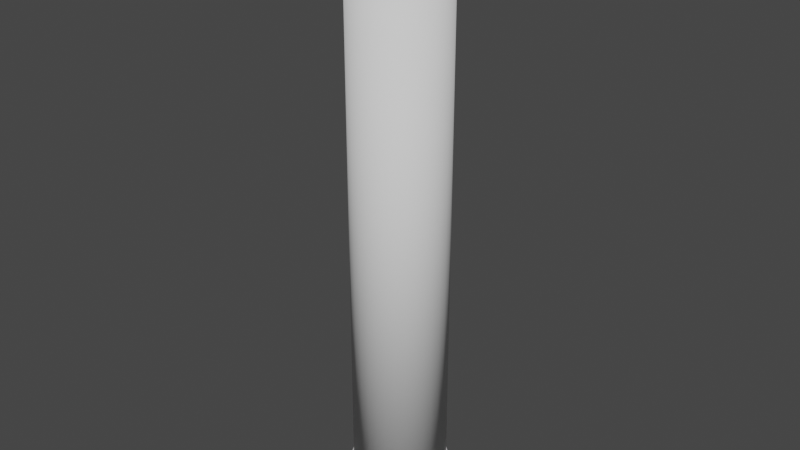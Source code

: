 # Source: Glow_Stick.blend  (saved by Blender 2.92.15; exported with 4.5.12 LTS)
import bpy
from mathutils import Matrix  # noqa: F401  (used for matrix-valued properties, if any)

bpy.ops.wm.read_factory_settings(use_empty=True)
scene = bpy.context.scene
scene.name = 'Scene'

# ---- collections
col_collection = bpy.data.collections.new('Collection'); scene.collection.children.link(col_collection)

# ---- world
world_world = bpy.data.worlds.new('World'); scene.world = world_world
world_world.use_nodes = True; world_world.node_tree.nodes.clear()
_N = world_world.node_tree.nodes; _L = world_world.node_tree.links
n0 = _N.new('ShaderNodeOutputWorld'); n0.name = 'World Output'; n0.location = (300, 300)
n1 = _N.new('ShaderNodeBackground'); n1.name = 'Background'; n1.location = (10, 300)
n1.inputs[0].default_value = (0.05088, 0.05088, 0.05088, 1.0)
_L.new(n1.outputs[0], n0.inputs[0])
n0.is_active_output = True
world_world.color = (0.05088, 0.05088, 0.05088)
world_world.use_sun_shadow = False
world_world.sun_shadow_jitter_overblur = 0.0

# ---- meshes
me_cylinder = bpy.data.meshes.new('Cylinder')
me_cylinder.from_pydata([(0.0, 1.0, -1.0), (0.0, 1.0, 10.28), (0.1951, 0.9808, -1.0), (0.1951, 0.9808, 10.28), (0.3827, 0.9239, -1.0), (0.3827, 0.9239, 10.28), (0.5556, 0.8315, -1.0), (0.5556, 0.8315, 10.28), (0.7071, 0.7071, -1.0), (0.7071, 0.7071, 10.28), (0.8315, 0.5556, -1.0), (0.8315, 0.5556, 10.28), (0.9239, 0.3827, -1.0), (0.9239, 0.3827, 10.28), (0.9808, 0.1951, -1.0), (0.9808, 0.1951, 10.28), (1.0, 7.55e-08, -1.0), (1.0, 7.55e-08, 10.28), (0.9808, -0.1951, -1.0), (0.9808, -0.1951, 10.28), (0.9239, -0.3827, -1.0), (0.9239, -0.3827, 10.28), (0.8315, -0.5556, -1.0), (0.8315, -0.5556, 10.28), (0.7071, -0.7071, -1.0), (0.7071, -0.7071, 10.28), (0.5556, -0.8315, -1.0), (0.5556, -0.8315, 10.28), (0.3827, -0.9239, -1.0), (0.3827, -0.9239, 10.28), (0.1951, -0.9808, -1.0), (0.1951, -0.9808, 10.28), (-3.258e-07, -1.0, -1.0), (-3.258e-07, -1.0, 10.28), (-0.1951, -0.9808, -1.0), (-0.1951, -0.9808, 10.28), (-0.3827, -0.9239, -1.0), (-0.3827, -0.9239, 10.28), (-0.5556, -0.8315, -1.0), (-0.5556, -0.8315, 10.28), (-0.7071, -0.7071, -1.0), (-0.7071, -0.7071, 10.28), (-0.8315, -0.5556, -1.0), (-0.8315, -0.5556, 10.28), (-0.9239, -0.3827, -1.0), (-0.9239, -0.3827, 10.28), (-0.9808, -0.1951, -1.0), (-0.9808, -0.1951, 10.28), (-1.0, 9.656e-07, -1.0), (-1.0, 9.656e-07, 10.28), (-0.9808, 0.1951, -1.0), (-0.9808, 0.1951, 10.28), (-0.9239, 0.3827, -1.0), (-0.9239, 0.3827, 10.28), (-0.8315, 0.5556, -1.0), (-0.8315, 0.5556, 10.28), (-0.7071, 0.7071, -1.0), (-0.7071, 0.7071, 10.28), (-0.5556, 0.8315, -1.0), (-0.5556, 0.8315, 10.28), (-0.3827, 0.9239, -1.0), (-0.3827, 0.9239, 10.28), (-0.1951, 0.9808, -1.0), (-0.1951, 0.9808, 10.28)], [], [(0, 1, 3, 2), (2, 3, 5, 4), (4, 5, 7, 6), (6, 7, 9, 8), (8, 9, 11, 10), (10, 11, 13, 12), (12, 13, 15, 14), (14, 15, 17, 16), (16, 17, 19, 18), (18, 19, 21, 20), (20, 21, 23, 22), (22, 23, 25, 24), (24, 25, 27, 26), (26, 27, 29, 28), (28, 29, 31, 30), (30, 31, 33, 32), (32, 33, 35, 34), (34, 35, 37, 36), (36, 37, 39, 38), (38, 39, 41, 40), (40, 41, 43, 42), (42, 43, 45, 44), (44, 45, 47, 46), (46, 47, 49, 48), (48, 49, 51, 50), (50, 51, 53, 52), (52, 53, 55, 54), (54, 55, 57, 56), (56, 57, 59, 58), (58, 59, 61, 60), (3, 1, 63, 61, 59, 57, 55, 53, 51, 49, 47, 45, 43, 41, 39, 37, 35, 33, 31, 29, 27, 25, 23, 21, 19, 17, 15, 13, 11, 9, 7, 5), (60, 61, 63, 62), (62, 63, 1, 0), (0, 2, 4, 6, 8, 10, 12, 14, 16, 18, 20, 22, 24, 26, 28, 30, 32, 34, 36, 38, 40, 42, 44, 46, 48, 50, 52, 54, 56, 58, 60, 62)])
me_cylinder.polygons.foreach_set('use_smooth', [True] * 34)
_uv = me_cylinder.uv_layers.new(name='UVMap')
_uv.uv.foreach_set('vector', [1.0, 0.5, 1.0, 1.0, 0.9688, 1.0, 0.9688, 0.5, 0.9688, 0.5, 0.9688, 1.0, 0.9375, 1.0, 0.9375, 0.5, 0.9375, 0.5, 0.9375, 1.0, 0.9062, 1.0, 0.9062, 0.5, 0.9062, 0.5, 0.9062, 1.0, 0.875, 1.0, 0.875, 0.5, 0.875, 0.5, 0.875, 1.0, 0.8438, 1.0, 0.8438, 0.5, 0.8438, 0.5, 0.8438, 1.0, 0.8125, 1.0, 0.8125, 0.5, 0.8125, 0.5, 0.8125, 1.0, 0.7812, 1.0, 0.7812, 0.5, 0.7812, 0.5, 0.7812, 1.0, 0.75, 1.0, 0.75, 0.5, 0.75, 0.5, 0.75, 1.0, 0.7188, 1.0, 0.7188, 0.5, 0.7188, 0.5, 0.7188, 1.0, 0.6875, 1.0, 0.6875, 0.5, 0.6875, 0.5, 0.6875, 1.0, 0.6562, 1.0, 0.6562, 0.5, 0.6562, 0.5, 0.6562, 1.0, 0.625, 1.0, 0.625, 0.5, 0.625, 0.5, 0.625, 1.0, 0.5938, 1.0, 0.5938, 0.5, 0.5938, 0.5, 0.5938, 1.0, 0.5625, 1.0, 0.5625, 0.5, 0.5625, 0.5, 0.5625, 1.0, 0.5312, 1.0, 0.5312, 0.5, 0.5312, 0.5, 0.5312, 1.0, 0.5, 1.0, 0.5, 0.5, 0.5, 0.5, 0.5, 1.0, 0.4688, 1.0, 0.4688, 0.5, 0.4688, 0.5, 0.4688, 1.0, 0.4375, 1.0, 0.4375, 0.5, 0.4375, 0.5, 0.4375, 1.0, 0.4062, 1.0, 0.4062, 0.5, 0.4062, 0.5, 0.4062, 1.0, 0.375, 1.0, 0.375, 0.5, 0.375, 0.5, 0.375, 1.0, 0.3438, 1.0, 0.3438, 0.5, 0.3438, 0.5, 0.3438, 1.0, 0.3125, 1.0, 0.3125, 0.5, 0.3125, 0.5, 0.3125, 1.0, 0.2812, 1.0, 0.2812, 0.5, 0.2812, 0.5, 0.2812, 1.0, 0.25, 1.0, 0.25, 0.5, 0.25, 0.5, 0.25, 1.0, 0.2188, 1.0, 0.2188, 0.5, 0.2188, 0.5, 0.2188, 1.0, 0.1875, 1.0, 0.1875, 0.5, 0.1875, 0.5, 0.1875, 1.0, 0.1562, 1.0, 0.1562, 0.5, 0.1562, 0.5, 0.1562, 1.0, 0.125, 1.0, 0.125, 0.5, 0.125, 0.5, 0.125, 1.0, 0.09375, 1.0, 0.09375, 0.5, 0.09375, 0.5, 0.09375, 1.0, 0.0625, 1.0, 0.0625, 0.5, 0.2968, 0.4854, 0.25, 0.49, 0.2032, 0.4854, 0.1582, 0.4717, 0.1167, 0.4496, 0.08029, 0.4197, 0.05045, 0.3833, 0.02827, 0.3418, 0.01461, 0.2968, 0.01, 0.25, 0.01461, 0.2032, 0.02827, 0.1582, 0.05045, 0.1167, 0.08029, 0.08029, 0.1167, 0.05045, 0.1582, 0.02827, 0.2032, 0.01461, 0.25, 0.01, 0.2968, 0.01461, 0.3418, 0.02827, 0.3833, 0.05045, 0.4197, 0.08029, 0.4496, 0.1167, 0.4717, 0.1582, 0.4854, 0.2032, 0.49, 0.25, 0.4854, 0.2968, 0.4717, 0.3418, 0.4496, 0.3833, 0.4197, 0.4197, 0.3833, 0.4496, 0.3418, 0.4717, 0.0625, 0.5, 0.0625, 1.0, 0.03125, 1.0, 0.03125, 0.5, 0.03125, 0.5, 0.03125, 1.0, 0.0, 1.0, 0.0, 0.5, 0.75, 0.49, 0.7968, 0.4854, 0.8418, 0.4717, 0.8833, 0.4496, 0.9197, 0.4197, 0.9496, 0.3833, 0.9717, 0.3418, 0.9854, 0.2968, 0.99, 0.25, 0.9854, 0.2032, 0.9717, 0.1582, 0.9496, 0.1167, 0.9197, 0.08029, 0.8833, 0.05045, 0.8418, 0.02827, 0.7968, 0.01461, 0.75, 0.01, 0.7032, 0.01461, 0.6582, 0.02827, 0.6167, 0.05045, 0.5803, 0.08029, 0.5504, 0.1167, 0.5283, 0.1582, 0.5146, 0.2032, 0.51, 0.25, 0.5146, 0.2968, 0.5283, 0.3418, 0.5504, 0.3833, 0.5803, 0.4197, 0.6167, 0.4496, 0.6582, 0.4717, 0.7032, 0.4854])
me_cylinder.use_remesh_fix_poles = True
me_cylinder.use_remesh_preserve_attributes = False
me_cylinder.use_mirror_vertex_groups = False
me_cylinder.update()
me_cylinder_001 = bpy.data.meshes.new('Cylinder.001')
me_cylinder_001.from_pydata([(-1.914e-10, 0.9857, -0.6564), (0.1923, 0.9667, -0.6564), (0.3772, 0.9106, -0.6564), (0.5476, 0.8196, -0.6564), (0.697, 0.697, -0.6564), (0.8196, 0.5476, -0.6564), (0.9106, 0.3772, -0.6564), (0.9667, 0.1923, -0.6564), (0.9857, 7.928e-08, -0.6564), (0.9667, -0.1923, -0.6564), (0.9106, -0.3772, -0.6564), (0.8196, -0.5476, -0.6564), (0.697, -0.697, -0.6564), (0.5476, -0.8196, -0.6564), (0.3772, -0.9106, -0.6564), (0.1923, -0.9667, -0.6564), (-3.214e-07, -0.9857, -0.6564), (-0.1923, -0.9667, -0.6564), (-0.3772, -0.9106, -0.6564), (-0.5476, -0.8196, -0.6564), (-0.697, -0.697, -0.6564), (-0.8196, -0.5476, -0.6564), (-0.9106, -0.3772, -0.6564), (-0.9667, -0.1923, -0.6564), (-0.9857, 9.566e-07, -0.6564), (-0.9667, 0.1923, -0.6564), (-0.9106, 0.3772, -0.6564), (-0.8196, 0.5476, -0.6564), (-0.697, 0.697, -0.6564), (-0.5476, 0.8196, -0.6564), (-0.3772, 0.9106, -0.6564), (-0.1923, 0.9667, -0.6564), (2.525e-08, 0.7854, -0.2093), (0.1532, 0.7703, -0.2093), (0.3006, 0.7256, -0.2093), (0.4363, 0.653, -0.2093), (0.5554, 0.5554, -0.2093), (0.653, 0.4363, -0.2093), (0.7256, 0.3006, -0.2093), (0.7703, 0.1532, -0.2093), (0.7854, 1.277e-07, -0.2093), (0.7703, -0.1532, -0.2093), (0.7256, -0.3006, -0.2093), (0.653, -0.4363, -0.2093), (0.5554, -0.5554, -0.2093), (0.4363, -0.653, -0.2093), (0.3006, -0.7256, -0.2093), (0.1532, -0.7703, -0.2093), (-2.307e-07, -0.7854, -0.2093), (-0.1532, -0.7703, -0.2093), (-0.3006, -0.7256, -0.2093), (-0.4363, -0.653, -0.2093), (-0.5554, -0.5554, -0.2093), (-0.653, -0.4363, -0.2093), (-0.7256, -0.3006, -0.2093), (-0.7703, -0.1532, -0.2093), (-0.7854, 8.268e-07, -0.2093), (-0.7703, 0.1532, -0.2093), (-0.7256, 0.3006, -0.2093), (-0.653, 0.4363, -0.2093), (-0.5554, 0.5554, -0.2093), (-0.4363, 0.653, -0.2093), (-0.3006, 0.7256, -0.2093), (-0.1532, 0.7703, -0.2093), (6.64e-08, 0.4753, -0.1055), (0.09273, 0.4662, -0.1055), (0.1819, 0.4391, -0.1055), (0.2641, 0.3952, -0.1055), (0.3361, 0.3361, -0.1055), (0.3952, 0.2641, -0.1055), (0.4391, 0.1819, -0.1055), (0.4662, 0.09273, -0.1055), (0.4753, 1.983e-07, -0.1055), (0.4662, -0.09273, -0.1055), (0.4391, -0.1819, -0.1055), (0.3952, -0.2641, -0.1055), (0.3361, -0.3361, -0.1055), (0.2641, -0.3952, -0.1055), (0.1819, -0.4391, -0.1055), (0.09273, -0.4662, -0.1055), (-8.847e-08, -0.4753, -0.1055), (-0.09273, -0.4662, -0.1055), (-0.1819, -0.4391, -0.1055), (-0.2641, -0.3952, -0.1055), (-0.3361, -0.3361, -0.1055), (-0.3952, -0.2641, -0.1055), (-0.4391, -0.1819, -0.1055), (-0.4662, -0.09273, -0.1055), (-0.4753, 6.214e-07, -0.1055), (-0.4662, 0.09273, -0.1055), (-0.4391, 0.1819, -0.1055), (-0.3952, 0.2641, -0.1055), (-0.3361, 0.3361, -0.1055), (-0.2641, 0.3952, -0.1055), (-0.1819, 0.4391, -0.1055), (-0.09272, 0.4662, -0.1055), (-7.73e-08, 0.8995, -1.0), (-5.565e-11, 0.9958, -0.9001), (-2.27e-08, 0.9693, -0.9707), (3.136e-09, 0.9491, -0.4117), (1.597e-08, 0.852, -0.2555), (7.451e-09, 0.9146, -0.325), (0.1755, 0.8822, -1.0), (0.1943, 0.9767, -0.9001), (0.1891, 0.9507, -0.9707), (0.1662, 0.8356, -0.2555), (0.1852, 0.9309, -0.4117), (0.1784, 0.897, -0.325), (0.3442, 0.831, -1.0), (0.3811, 0.92, -0.9001), (0.371, 0.8956, -0.9707), (0.326, 0.7871, -0.2555), (0.3632, 0.8769, -0.4117), (0.35, 0.8449, -0.325), (0.4997, 0.7479, -1.0), (0.5533, 0.828, -0.9001), (0.5385, 0.806, -0.9707), (0.4733, 0.7084, -0.2555), (0.5273, 0.7892, -0.4117), (0.5081, 0.7604, -0.325), (0.6361, 0.6361, -1.0), (0.7042, 0.7042, -0.9001), (0.6854, 0.6854, -0.9707), (0.6024, 0.6024, -0.2555), (0.6711, 0.6711, -0.4117), (0.6467, 0.6467, -0.325), (0.7479, 0.4997, -1.0), (0.828, 0.5533, -0.9001), (0.806, 0.5385, -0.9707), (0.7084, 0.4733, -0.2555), (0.7892, 0.5273, -0.4117), (0.7604, 0.5081, -0.325), (0.831, 0.3442, -1.0), (0.92, 0.3811, -0.9001), (0.8956, 0.371, -0.9707), (0.7871, 0.326, -0.2555), (0.8769, 0.3632, -0.4117), (0.8449, 0.35, -0.325), (0.8822, 0.1755, -1.0), (0.9767, 0.1943, -0.9001), (0.9507, 0.1891, -0.9707), (0.8356, 0.1662, -0.2555), (0.9309, 0.1852, -0.4117), (0.897, 0.1784, -0.325), (0.8995, 4.563e-08, -1.0), (0.9958, 7.66e-08, -0.9001), (0.9693, 6.706e-08, -0.9707), (0.852, 1.116e-07, -0.2555), (0.9491, 8.805e-08, -0.4117), (0.9146, 9.639e-08, -0.325), (0.8822, -0.1755, -1.0), (0.9767, -0.1943, -0.9001), (0.9507, -0.1891, -0.9707), (0.8356, -0.1662, -0.2555), (0.9309, -0.1852, -0.4117), (0.897, -0.1784, -0.325), (0.831, -0.3442, -1.0), (0.92, -0.3811, -0.9001), (0.8956, -0.371, -0.9707), (0.7871, -0.326, -0.2555), (0.8769, -0.3632, -0.4117), (0.8449, -0.35, -0.325), (0.7479, -0.4997, -1.0), (0.828, -0.5533, -0.9001), (0.806, -0.5385, -0.9707), (0.7084, -0.4733, -0.2555), (0.7892, -0.5273, -0.4117), (0.7604, -0.5081, -0.325), (0.6361, -0.6361, -1.0), (0.7042, -0.7042, -0.9001), (0.6854, -0.6854, -0.9707), (0.6024, -0.6024, -0.2555), (0.6711, -0.6711, -0.4117), (0.6467, -0.6467, -0.325), (0.4997, -0.7479, -1.0), (0.5533, -0.828, -0.9001), (0.5385, -0.806, -0.9707), (0.4733, -0.7084, -0.2555), (0.5273, -0.7892, -0.4117), (0.5081, -0.7604, -0.325), (0.3442, -0.831, -1.0), (0.3811, -0.92, -0.9001), (0.371, -0.8956, -0.9707), (0.326, -0.7871, -0.2555), (0.3632, -0.8769, -0.4117), (0.35, -0.8449, -0.325), (0.1755, -0.8822, -1.0), (0.1943, -0.9767, -0.9001), (0.1891, -0.9507, -0.9707), (0.1662, -0.8356, -0.2555), (0.1852, -0.9309, -0.4117), (0.1784, -0.897, -0.325), (-2.645e-07, -0.8995, -1.0), (-3.245e-07, -0.9958, -0.9001), (-3.077e-07, -0.9693, -0.9707), (-2.616e-07, -0.852, -0.2555), (-3.061e-07, -0.9491, -0.4117), (-2.906e-07, -0.9146, -0.325), (-0.1755, -0.8822, -1.0), (-0.1943, -0.9767, -0.9001), (-0.1891, -0.9507, -0.9707), (-0.1662, -0.8356, -0.2555), (-0.1852, -0.9309, -0.4117), (-0.1784, -0.897, -0.325), (-0.3442, -0.831, -1.0), (-0.3811, -0.92, -0.9001), (-0.371, -0.8956, -0.9707), (-0.326, -0.7871, -0.2555), (-0.3632, -0.8769, -0.4117), (-0.35, -0.8449, -0.325), (-0.4997, -0.7479, -1.0), (-0.5533, -0.828, -0.9001), (-0.5385, -0.806, -0.9707), (-0.4733, -0.7084, -0.2555), (-0.5273, -0.7892, -0.4117), (-0.5081, -0.7604, -0.325), (-0.6361, -0.6361, -1.0), (-0.7042, -0.7042, -0.9001), (-0.6854, -0.6854, -0.9707), (-0.6024, -0.6024, -0.2555), (-0.6711, -0.6711, -0.4117), (-0.6467, -0.6467, -0.325), (-0.7479, -0.4997, -1.0), (-0.828, -0.5533, -0.9001), (-0.806, -0.5385, -0.9707), (-0.7084, -0.4733, -0.2555), (-0.7892, -0.5273, -0.4117), (-0.7604, -0.5081, -0.325), (-0.831, -0.3442, -1.0), (-0.92, -0.3811, -0.9001), (-0.8956, -0.371, -0.9707), (-0.7871, -0.326, -0.2555), (-0.8769, -0.3632, -0.4117), (-0.8449, -0.35, -0.325), (-0.8822, -0.1755, -1.0), (-0.9767, -0.1943, -0.9001), (-0.9507, -0.1891, -0.9707), (-0.8356, -0.1662, -0.2555), (-0.9309, -0.1852, -0.4117), (-0.897, -0.1784, -0.325), (-0.8995, 7.823e-07, -1.0), (-0.9958, 9.63e-07, -0.9001), (-0.9693, 9.112e-07, -0.9707), (-0.852, 8.699e-07, -0.2555), (-0.9491, 9.329e-07, -0.4117), (-0.9146, 9.104e-07, -0.325), (-0.8822, 0.1755, -1.0), (-0.9767, 0.1943, -0.9001), (-0.9507, 0.1891, -0.9707), (-0.8356, 0.1662, -0.2555), (-0.9309, 0.1852, -0.4117), (-0.897, 0.1784, -0.325), (-0.831, 0.3442, -1.0), (-0.92, 0.3811, -0.9001), (-0.8956, 0.371, -0.9707), (-0.7871, 0.326, -0.2555), (-0.8769, 0.3632, -0.4117), (-0.8449, 0.35, -0.325), (-0.7479, 0.4997, -1.0), (-0.828, 0.5533, -0.9001), (-0.806, 0.5385, -0.9707), (-0.7084, 0.4733, -0.2555), (-0.7892, 0.5273, -0.4117), (-0.7604, 0.5081, -0.325), (-0.6361, 0.6361, -1.0), (-0.7042, 0.7042, -0.9001), (-0.6854, 0.6854, -0.9707), (-0.6024, 0.6024, -0.2555), (-0.6711, 0.6711, -0.4117), (-0.6467, 0.6467, -0.325), (-0.4997, 0.7479, -1.0), (-0.5533, 0.828, -0.9001), (-0.5385, 0.806, -0.9707), (-0.4733, 0.7084, -0.2555), (-0.5273, 0.7892, -0.4117), (-0.5081, 0.7604, -0.325), (-0.3442, 0.831, -1.0), (-0.3811, 0.92, -0.9001), (-0.371, 0.8956, -0.9707), (-0.326, 0.7871, -0.2555), (-0.3632, 0.8769, -0.4117), (-0.35, 0.8449, -0.325), (-0.1755, 0.8822, -1.0), (-0.1943, 0.9767, -0.9001), (-0.1891, 0.9507, -0.9707), (-0.1662, 0.8356, -0.2555), (-0.1852, 0.9309, -0.4117), (-0.1784, 0.897, -0.325), (-0.6624, -0.1318, -0.151), (-0.6754, 7.538e-07, -0.151), (0.6239, -0.2584, -0.151), (0.5615, -0.3752, -0.151), (-0.6624, 0.1318, -0.151), (0.4775, -0.4775, -0.151), (-0.6239, 0.2584, -0.151), (0.3752, -0.5615, -0.151), (-0.5615, 0.3752, -0.151), (0.2584, -0.6239, -0.151), (4.073e-08, 0.6754, -0.151), (0.1318, 0.6624, -0.151), (-0.4775, 0.4775, -0.151), (0.1318, -0.6624, -0.151), (0.2584, 0.6239, -0.151), (-0.3752, 0.5615, -0.151), (-1.793e-07, -0.6754, -0.151), (0.3752, 0.5615, -0.151), (-0.2584, 0.6239, -0.151), (-0.1318, -0.6624, -0.151), (0.4775, 0.4775, -0.151), (-0.1318, 0.6624, -0.151), (-0.2584, -0.6239, -0.151), (0.5615, 0.3752, -0.151), (-0.3752, -0.5615, -0.151), (0.6239, 0.2584, -0.151), (-0.4775, -0.4775, -0.151), (0.6624, 0.1318, -0.151), (-0.5615, -0.3752, -0.151), (0.6754, 1.526e-07, -0.151), (-0.6239, -0.2584, -0.151), (0.6624, -0.1318, -0.151), (1.036e-07, 3.036e-07, -0.05715)], [], [(31, 286, 99, 0), (109, 2, 3, 115), (115, 3, 4, 121), (121, 4, 5, 127), (127, 5, 6, 133), (133, 6, 7, 139), (139, 7, 8, 145), (145, 8, 9, 151), (151, 9, 10, 157), (157, 10, 11, 163), (163, 11, 12, 169), (169, 12, 13, 175), (175, 13, 14, 181), (181, 14, 15, 187), (187, 15, 16, 193), (193, 16, 17, 199), (199, 17, 18, 205), (205, 18, 19, 211), (211, 19, 20, 217), (217, 20, 21, 223), (223, 21, 22, 229), (229, 22, 23, 235), (235, 23, 24, 241), (241, 24, 25, 247), (247, 25, 26, 253), (253, 26, 27, 259), (259, 27, 28, 265), (265, 28, 29, 271), (271, 29, 30, 277), (277, 30, 31, 283), (29, 274, 280, 30), (100, 285, 63, 32), (283, 31, 0, 97), (105, 100, 32, 33), (285, 279, 62, 63), (279, 273, 61, 62), (273, 267, 60, 61), (267, 261, 59, 60), (261, 255, 58, 59), (255, 249, 57, 58), (249, 243, 56, 57), (243, 237, 55, 56), (237, 231, 54, 55), (231, 225, 53, 54), (225, 219, 52, 53), (219, 213, 51, 52), (213, 207, 50, 51), (207, 201, 49, 50), (201, 195, 48, 49), (195, 189, 47, 48), (189, 183, 46, 47), (183, 177, 45, 46), (177, 171, 44, 45), (171, 165, 43, 44), (165, 159, 42, 43), (159, 153, 41, 42), (153, 147, 40, 41), (147, 141, 39, 40), (141, 135, 38, 39), (135, 129, 37, 38), (129, 123, 36, 37), (123, 117, 35, 36), (117, 111, 34, 35), (111, 105, 33, 34), (96, 102, 108, 114, 120, 126, 132, 138, 144, 150, 156, 162, 168, 174, 180, 186, 192, 198, 204, 210, 216, 222, 228, 234, 240, 246, 252, 258, 264, 270, 276, 282), (289, 288, 87, 88), (7, 142, 148, 8), (16, 196, 202, 17), (25, 250, 256, 26), (3, 118, 124, 4), (12, 172, 178, 13), (21, 226, 232, 22), (30, 280, 286, 31), (8, 148, 154, 9), (17, 202, 208, 18), (26, 256, 262, 27), (4, 124, 130, 5), (13, 178, 184, 14), (22, 232, 238, 23), (0, 99, 106, 1), (103, 1, 2, 109), (9, 154, 160, 10), (18, 208, 214, 19), (27, 262, 268, 28), (5, 130, 136, 6), (14, 184, 190, 15), (23, 238, 244, 24), (1, 106, 112, 2), (10, 160, 166, 11), (19, 214, 220, 20), (28, 268, 274, 29), (6, 136, 142, 7), (15, 190, 196, 16), (24, 244, 250, 25), (2, 112, 118, 3), (11, 166, 172, 12), (20, 220, 226, 21), (91, 90, 320), (291, 290, 74, 75), (292, 289, 88, 89), (293, 291, 75, 76), (294, 292, 89, 90), (295, 293, 76, 77), (296, 294, 90, 91), (297, 295, 77, 78), (299, 298, 64, 65), (300, 296, 91, 92), (301, 297, 78, 79), (302, 299, 65, 66), (303, 300, 92, 93), (304, 301, 79, 80), (305, 302, 66, 67), (306, 303, 93, 94), (307, 304, 80, 81), (308, 305, 67, 68), (309, 306, 94, 95), (310, 307, 81, 82), (311, 308, 68, 69), (298, 309, 95, 64), (312, 310, 82, 83), (313, 311, 69, 70), (314, 312, 83, 84), (315, 313, 70, 71), (316, 314, 84, 85), (317, 315, 71, 72), (318, 316, 85, 86), (319, 317, 72, 73), (288, 318, 86, 87), (290, 319, 73, 74), (97, 103, 104, 98), (98, 104, 102, 96), (106, 99, 101, 107), (107, 101, 100, 105), (103, 109, 110, 104), (104, 110, 108, 102), (112, 106, 107, 113), (113, 107, 105, 111), (109, 115, 116, 110), (110, 116, 114, 108), (118, 112, 113, 119), (119, 113, 111, 117), (115, 121, 122, 116), (116, 122, 120, 114), (124, 118, 119, 125), (125, 119, 117, 123), (121, 127, 128, 122), (122, 128, 126, 120), (130, 124, 125, 131), (131, 125, 123, 129), (127, 133, 134, 128), (128, 134, 132, 126), (136, 130, 131, 137), (137, 131, 129, 135), (133, 139, 140, 134), (134, 140, 138, 132), (142, 136, 137, 143), (143, 137, 135, 141), (139, 145, 146, 140), (140, 146, 144, 138), (148, 142, 143, 149), (149, 143, 141, 147), (145, 151, 152, 146), (146, 152, 150, 144), (154, 148, 149, 155), (155, 149, 147, 153), (151, 157, 158, 152), (152, 158, 156, 150), (160, 154, 155, 161), (161, 155, 153, 159), (157, 163, 164, 158), (158, 164, 162, 156), (166, 160, 161, 167), (167, 161, 159, 165), (163, 169, 170, 164), (164, 170, 168, 162), (172, 166, 167, 173), (173, 167, 165, 171), (169, 175, 176, 170), (170, 176, 174, 168), (178, 172, 173, 179), (179, 173, 171, 177), (175, 181, 182, 176), (176, 182, 180, 174), (184, 178, 179, 185), (185, 179, 177, 183), (181, 187, 188, 182), (182, 188, 186, 180), (190, 184, 185, 191), (191, 185, 183, 189), (187, 193, 194, 188), (188, 194, 192, 186), (196, 190, 191, 197), (197, 191, 189, 195), (193, 199, 200, 194), (194, 200, 198, 192), (202, 196, 197, 203), (203, 197, 195, 201), (199, 205, 206, 200), (200, 206, 204, 198), (208, 202, 203, 209), (209, 203, 201, 207), (205, 211, 212, 206), (206, 212, 210, 204), (214, 208, 209, 215), (215, 209, 207, 213), (211, 217, 218, 212), (212, 218, 216, 210), (220, 214, 215, 221), (221, 215, 213, 219), (217, 223, 224, 218), (218, 224, 222, 216), (226, 220, 221, 227), (227, 221, 219, 225), (223, 229, 230, 224), (224, 230, 228, 222), (232, 226, 227, 233), (233, 227, 225, 231), (229, 235, 236, 230), (230, 236, 234, 228), (238, 232, 233, 239), (239, 233, 231, 237), (235, 241, 242, 236), (236, 242, 240, 234), (244, 238, 239, 245), (245, 239, 237, 243), (241, 247, 248, 242), (242, 248, 246, 240), (250, 244, 245, 251), (251, 245, 243, 249), (247, 253, 254, 248), (248, 254, 252, 246), (256, 250, 251, 257), (257, 251, 249, 255), (253, 259, 260, 254), (254, 260, 258, 252), (262, 256, 257, 263), (263, 257, 255, 261), (259, 265, 266, 260), (260, 266, 264, 258), (268, 262, 263, 269), (269, 263, 261, 267), (265, 271, 272, 266), (266, 272, 270, 264), (274, 268, 269, 275), (275, 269, 267, 273), (271, 277, 278, 272), (272, 278, 276, 270), (280, 274, 275, 281), (281, 275, 273, 279), (277, 283, 284, 278), (278, 284, 282, 276), (286, 280, 281, 287), (287, 281, 279, 285), (283, 97, 98, 284), (284, 98, 96, 282), (99, 286, 287, 101), (101, 287, 285, 100), (97, 0, 1, 103), (42, 41, 319, 290), (55, 54, 318, 288), (41, 40, 317, 319), (54, 53, 316, 318), (40, 39, 315, 317), (53, 52, 314, 316), (39, 38, 313, 315), (52, 51, 312, 314), (38, 37, 311, 313), (51, 50, 310, 312), (32, 63, 309, 298), (37, 36, 308, 311), (50, 49, 307, 310), (63, 62, 306, 309), (36, 35, 305, 308), (49, 48, 304, 307), (62, 61, 303, 306), (35, 34, 302, 305), (48, 47, 301, 304), (61, 60, 300, 303), (34, 33, 299, 302), (47, 46, 297, 301), (60, 59, 296, 300), (33, 32, 298, 299), (46, 45, 295, 297), (59, 58, 294, 296), (45, 44, 293, 295), (58, 57, 292, 294), (44, 43, 291, 293), (57, 56, 289, 292), (43, 42, 290, 291), (56, 55, 288, 289), (78, 77, 320), (65, 64, 320), (92, 91, 320), (79, 78, 320), (66, 65, 320), (93, 92, 320), (80, 79, 320), (67, 66, 320), (94, 93, 320), (81, 80, 320), (68, 67, 320), (95, 94, 320), (82, 81, 320), (69, 68, 320), (64, 95, 320), (83, 82, 320), (70, 69, 320), (84, 83, 320), (71, 70, 320), (85, 84, 320), (72, 71, 320), (86, 85, 320), (73, 72, 320), (87, 86, 320), (74, 73, 320), (88, 87, 320), (75, 74, 320), (89, 88, 320), (76, 75, 320), (90, 89, 320), (77, 76, 320)])
me_cylinder_001.polygons.foreach_set('use_smooth', [True] * 321)
_uv = me_cylinder_001.uv_layers.new(name='UVMap')
_uv.uv.foreach_set('vector', [0.03125, 0.75, 0.03125, 0.928, 0.0, 0.928, 0.0, 0.75, 0.9375, 0.5727, 0.9375, 0.75, 0.9063, 0.75, 0.9063, 0.5727, 0.9063, 0.5727, 0.9063, 0.75, 0.875, 0.75, 0.875, 0.5727, 0.875, 0.5727, 0.875, 0.75, 0.8438, 0.75, 0.8438, 0.5727, 0.8438, 0.5727, 0.8438, 0.75, 0.8125, 0.75, 0.8125, 0.5727, 0.8125, 0.5727, 0.8125, 0.75, 0.7812, 0.75, 0.7812, 0.5727, 0.7812, 0.5727, 0.7812, 0.75, 0.75, 0.75, 0.75, 0.5727, 0.75, 0.5727, 0.75, 0.75, 0.7188, 0.75, 0.7188, 0.5727, 0.7188, 0.5727, 0.7188, 0.75, 0.6875, 0.75, 0.6875, 0.5727, 0.6875, 0.5727, 0.6875, 0.75, 0.6562, 0.75, 0.6562, 0.5727, 0.6562, 0.5727, 0.6562, 0.75, 0.625, 0.75, 0.625, 0.5727, 0.625, 0.5727, 0.625, 0.75, 0.5937, 0.75, 0.5938, 0.5727, 0.5938, 0.5727, 0.5937, 0.75, 0.5625, 0.75, 0.5625, 0.5727, 0.5625, 0.5727, 0.5625, 0.75, 0.5312, 0.75, 0.5312, 0.5727, 0.5312, 0.5727, 0.5312, 0.75, 0.5, 0.75, 0.5, 0.5727, 0.5, 0.5727, 0.5, 0.75, 0.4687, 0.75, 0.4688, 0.5727, 0.4688, 0.5727, 0.4687, 0.75, 0.4375, 0.75, 0.4375, 0.5727, 0.4375, 0.5727, 0.4375, 0.75, 0.4062, 0.75, 0.4062, 0.5727, 0.4062, 0.5727, 0.4062, 0.75, 0.375, 0.75, 0.375, 0.5727, 0.375, 0.5727, 0.375, 0.75, 0.3438, 0.75, 0.3438, 0.5727, 0.3438, 0.5727, 0.3438, 0.75, 0.3125, 0.75, 0.3125, 0.5727, 0.3125, 0.5727, 0.3125, 0.75, 0.2812, 0.75, 0.2812, 0.5727, 0.2812, 0.5727, 0.2812, 0.75, 0.25, 0.75, 0.25, 0.5727, 0.25, 0.5727, 0.25, 0.75, 0.2188, 0.75, 0.2188, 0.5727, 0.2188, 0.5727, 0.2188, 0.75, 0.1875, 0.75, 0.1875, 0.5727, 0.1875, 0.5727, 0.1875, 0.75, 0.1563, 0.75, 0.1562, 0.5727, 0.1562, 0.5727, 0.1563, 0.75, 0.125, 0.75, 0.125, 0.5727, 0.125, 0.5727, 0.125, 0.75, 0.09375, 0.75, 0.09375, 0.5727, 0.09375, 0.5727, 0.09375, 0.75, 0.0625, 0.75, 0.0625, 0.5727, 0.0625, 0.5727, 0.0625, 0.75, 0.03125, 0.75, 0.03125, 0.5727, 0.09375, 0.75, 0.09375, 0.928, 0.0625, 0.928, 0.0625, 0.75, 0.0, 1.0, 0.03125, 1.0, 0.03125, 1.0, 0.0, 1.0, 0.03125, 0.5727, 0.03125, 0.75, 0.0, 0.75, 0.0, 0.5727, 0.9688, 1.0, 1.0, 1.0, 1.0, 1.0, 0.9688, 1.0, 0.03125, 1.0, 0.0625, 1.0, 0.0625, 1.0, 0.03125, 1.0, 0.0625, 1.0, 0.09375, 1.0, 0.09375, 1.0, 0.0625, 1.0, 0.09375, 1.0, 0.125, 1.0, 0.125, 1.0, 0.09375, 1.0, 0.125, 1.0, 0.1562, 1.0, 0.1562, 1.0, 0.125, 1.0, 0.1562, 1.0, 0.1875, 1.0, 0.1875, 1.0, 0.1562, 1.0, 0.1875, 1.0, 0.2188, 1.0, 0.2188, 1.0, 0.1875, 1.0, 0.2188, 1.0, 0.25, 1.0, 0.25, 1.0, 0.2188, 1.0, 0.25, 1.0, 0.2812, 1.0, 0.2812, 1.0, 0.25, 1.0, 0.2812, 1.0, 0.3125, 1.0, 0.3125, 1.0, 0.2812, 1.0, 0.3125, 1.0, 0.3438, 1.0, 0.3438, 1.0, 0.3125, 1.0, 0.3438, 1.0, 0.375, 1.0, 0.375, 1.0, 0.3438, 1.0, 0.375, 1.0, 0.4062, 1.0, 0.4062, 1.0, 0.375, 1.0, 0.4062, 1.0, 0.4375, 1.0, 0.4375, 1.0, 0.4062, 1.0, 0.4375, 1.0, 0.4688, 1.0, 0.4688, 1.0, 0.4375, 1.0, 0.4688, 1.0, 0.5, 1.0, 0.5, 1.0, 0.4688, 1.0, 0.5, 1.0, 0.5312, 1.0, 0.5312, 1.0, 0.5, 1.0, 0.5312, 1.0, 0.5625, 1.0, 0.5625, 1.0, 0.5312, 1.0, 0.5625, 1.0, 0.5938, 1.0, 0.5938, 1.0, 0.5625, 1.0, 0.5938, 1.0, 0.625, 1.0, 0.625, 1.0, 0.5938, 1.0, 0.625, 1.0, 0.6562, 1.0, 0.6562, 1.0, 0.625, 1.0, 0.6562, 1.0, 0.6875, 1.0, 0.6875, 1.0, 0.6562, 1.0, 0.6875, 1.0, 0.7188, 1.0, 0.7188, 1.0, 0.6875, 1.0, 0.7188, 1.0, 0.75, 1.0, 0.75, 1.0, 0.7188, 1.0, 0.75, 1.0, 0.7812, 1.0, 0.7812, 1.0, 0.75, 1.0, 0.7812, 1.0, 0.8125, 1.0, 0.8125, 1.0, 0.7812, 1.0, 0.8125, 1.0, 0.8438, 1.0, 0.8438, 1.0, 0.8125, 1.0, 0.8438, 1.0, 0.875, 1.0, 0.875, 1.0, 0.8438, 1.0, 0.875, 1.0, 0.9062, 1.0, 0.9062, 1.0, 0.875, 1.0, 0.9062, 1.0, 0.9375, 1.0, 0.9375, 1.0, 0.9062, 1.0, 0.9375, 1.0, 0.9688, 1.0, 0.9688, 1.0, 0.9375, 1.0, 0.75, 0.4659, 0.7921, 0.4617, 0.8326, 0.4495, 0.8699, 0.4295, 0.9027, 0.4027, 0.9295, 0.3699, 0.9495, 0.3326, 0.9617, 0.2921, 0.9659, 0.25, 0.9617, 0.2079, 0.9495, 0.1674, 0.9295, 0.1301, 0.9027, 0.09735, 0.8699, 0.0705, 0.8326, 0.05055, 0.7921, 0.03826, 0.75, 0.03412, 0.7079, 0.03826, 0.6674, 0.05055, 0.6301, 0.0705, 0.5973, 0.09735, 0.5705, 0.1301, 0.5505, 0.1674, 0.5383, 0.2079, 0.5341, 0.25, 0.5383, 0.2921, 0.5505, 0.3326, 0.5705, 0.3699, 0.5973, 0.4027, 0.6301, 0.4295, 0.6674, 0.4495, 0.7079, 0.4617, 0.25, 1.0, 0.2812, 1.0, 0.2812, 1.0, 0.25, 1.0, 0.7812, 0.75, 0.7812, 0.928, 0.75, 0.928, 0.75, 0.75, 0.5, 0.75, 0.5, 0.928, 0.4688, 0.928, 0.4687, 0.75, 0.2188, 0.75, 0.2188, 0.928, 0.1875, 0.928, 0.1875, 0.75, 0.9063, 0.75, 0.9062, 0.928, 0.875, 0.928, 0.875, 0.75, 0.625, 0.75, 0.625, 0.928, 0.5937, 0.928, 0.5937, 0.75, 0.3438, 0.75, 0.3438, 0.928, 0.3125, 0.928, 0.3125, 0.75, 0.0625, 0.75, 0.0625, 0.928, 0.03125, 0.928, 0.03125, 0.75, 0.75, 0.75, 0.75, 0.928, 0.7188, 0.928, 0.7188, 0.75, 0.4687, 0.75, 0.4688, 0.928, 0.4375, 0.928, 0.4375, 0.75, 0.1875, 0.75, 0.1875, 0.928, 0.1562, 0.928, 0.1563, 0.75, 0.875, 0.75, 0.875, 0.928, 0.8438, 0.928, 0.8438, 0.75, 0.5937, 0.75, 0.5938, 0.928, 0.5625, 0.928, 0.5625, 0.75, 0.3125, 0.75, 0.3125, 0.928, 0.2812, 0.928, 0.2812, 0.75, 1.0, 0.75, 1.0, 0.928, 0.9688, 0.928, 0.9688, 0.75, 0.9688, 0.5727, 0.9688, 0.75, 0.9375, 0.75, 0.9375, 0.5727, 0.7188, 0.75, 0.7188, 0.928, 0.6875, 0.928, 0.6875, 0.75, 0.4375, 0.75, 0.4375, 0.928, 0.4062, 0.928, 0.4062, 0.75, 0.1563, 0.75, 0.1562, 0.928, 0.125, 0.928, 0.125, 0.75, 0.8438, 0.75, 0.8438, 0.928, 0.8125, 0.928, 0.8125, 0.75, 0.5625, 0.75, 0.5625, 0.928, 0.5312, 0.928, 0.5312, 0.75, 0.2812, 0.75, 0.2812, 0.928, 0.25, 0.928, 0.25, 0.75, 0.9688, 0.75, 0.9688, 0.928, 0.9375, 0.928, 0.9375, 0.75, 0.6875, 0.75, 0.6875, 0.928, 0.6562, 0.928, 0.6562, 0.75, 0.4062, 0.75, 0.4062, 0.928, 0.375, 0.928, 0.375, 0.75, 0.125, 0.75, 0.125, 0.928, 0.09375, 0.928, 0.09375, 0.75, 0.8125, 0.75, 0.8125, 0.928, 0.7812, 0.928, 0.7812, 0.75, 0.5312, 0.75, 0.5312, 0.928, 0.5, 0.928, 0.5, 0.75, 0.25, 0.75, 0.25, 0.928, 0.2188, 0.928, 0.2188, 0.75, 0.9375, 0.75, 0.9375, 0.928, 0.9062, 0.928, 0.9063, 0.75, 0.6562, 0.75, 0.6562, 0.928, 0.625, 0.928, 0.625, 0.75, 0.375, 0.75, 0.375, 0.928, 0.3438, 0.928, 0.3438, 0.75, 0.1562, 1.0, 0.1875, 1.0, 0.1562, 1.0, 0.6562, 1.0, 0.6875, 1.0, 0.6875, 1.0, 0.6562, 1.0, 0.2188, 1.0, 0.25, 1.0, 0.25, 1.0, 0.2188, 1.0, 0.625, 1.0, 0.6562, 1.0, 0.6562, 1.0, 0.625, 1.0, 0.1875, 1.0, 0.2188, 1.0, 0.2188, 1.0, 0.1875, 1.0, 0.5938, 1.0, 0.625, 1.0, 0.625, 1.0, 0.5938, 1.0, 0.1562, 1.0, 0.1875, 1.0, 0.1875, 1.0, 0.1562, 1.0, 0.5625, 1.0, 0.5938, 1.0, 0.5938, 1.0, 0.5625, 1.0, 0.9688, 1.0, 1.0, 1.0, 1.0, 1.0, 0.9688, 1.0, 0.125, 1.0, 0.1562, 1.0, 0.1562, 1.0, 0.125, 1.0, 0.5312, 1.0, 0.5625, 1.0, 0.5625, 1.0, 0.5312, 1.0, 0.9375, 1.0, 0.9688, 1.0, 0.9688, 1.0, 0.9375, 1.0, 0.09375, 1.0, 0.125, 1.0, 0.125, 1.0, 0.09375, 1.0, 0.5, 1.0, 0.5312, 1.0, 0.5312, 1.0, 0.5, 1.0, 0.9062, 1.0, 0.9375, 1.0, 0.9375, 1.0, 0.9062, 1.0, 0.0625, 1.0, 0.09375, 1.0, 0.09375, 1.0, 0.0625, 1.0, 0.4687, 1.0, 0.5, 1.0, 0.5, 1.0, 0.4688, 1.0, 0.875, 1.0, 0.9062, 1.0, 0.9062, 1.0, 0.875, 1.0, 0.03125, 1.0, 0.0625, 1.0, 0.0625, 1.0, 0.03125, 1.0, 0.4375, 1.0, 0.4687, 1.0, 0.4688, 1.0, 0.4375, 1.0, 0.8437, 1.0, 0.875, 1.0, 0.875, 1.0, 0.8438, 1.0, 0.0, 1.0, 0.03125, 1.0, 0.03125, 1.0, 0.0, 1.0, 0.4062, 1.0, 0.4375, 1.0, 0.4375, 1.0, 0.4062, 1.0, 0.8125, 1.0, 0.8437, 1.0, 0.8438, 1.0, 0.8125, 1.0, 0.375, 1.0, 0.4062, 1.0, 0.4062, 1.0, 0.375, 1.0, 0.7812, 1.0, 0.8125, 1.0, 0.8125, 1.0, 0.7812, 1.0, 0.3438, 1.0, 0.375, 1.0, 0.375, 1.0, 0.3438, 1.0, 0.75, 1.0, 0.7812, 1.0, 0.7812, 1.0, 0.75, 1.0, 0.3125, 1.0, 0.3438, 1.0, 0.3438, 1.0, 0.3125, 1.0, 0.7188, 1.0, 0.75, 1.0, 0.75, 1.0, 0.7188, 1.0, 0.2812, 1.0, 0.3125, 1.0, 0.3125, 1.0, 0.2812, 1.0, 0.6875, 1.0, 0.7188, 1.0, 0.7188, 1.0, 0.6875, 1.0, 1.0, 0.5727, 0.9688, 0.5727, 0.9692, 0.5, 0.9995, 0.5, 0.7507, 0.4899, 0.7961, 0.4855, 0.7921, 0.4617, 0.75, 0.4659, 0.9688, 0.928, 1.0, 0.928, 0.9997, 1.0, 0.9688, 1.0, 0.9688, 1.0, 0.9997, 1.0, 1.0, 1.0, 0.9688, 1.0, 0.9688, 0.5727, 0.9375, 0.5727, 0.938, 0.5, 0.9683, 0.5, 0.7975, 0.4852, 0.8412, 0.4719, 0.8326, 0.4495, 0.7921, 0.4617, 0.9375, 0.928, 0.9688, 0.928, 0.9688, 1.0, 0.9375, 1.0, 0.9375, 1.0, 0.9688, 1.0, 0.9688, 1.0, 0.9375, 1.0, 0.9375, 0.5727, 0.9063, 0.5727, 0.9067, 0.5, 0.937, 0.5, 0.8425, 0.4714, 0.8827, 0.4499, 0.8699, 0.4295, 0.8326, 0.4495, 0.9062, 0.928, 0.9375, 0.928, 0.9375, 1.0, 0.9062, 1.0, 0.9062, 1.0, 0.9375, 1.0, 0.9375, 1.0, 0.9062, 1.0, 0.9063, 0.5727, 0.875, 0.5727, 0.8755, 0.5, 0.9058, 0.5, 0.8839, 0.4491, 0.9191, 0.4202, 0.9027, 0.4027, 0.8699, 0.4295, 0.875, 0.928, 0.9062, 0.928, 0.9062, 1.0, 0.875, 1.0, 0.875, 1.0, 0.9062, 1.0, 0.9062, 1.0, 0.875, 1.0, 0.875, 0.5727, 0.8438, 0.5727, 0.8442, 0.5, 0.8745, 0.5, 0.9202, 0.4191, 0.9491, 0.3839, 0.9295, 0.3699, 0.9027, 0.4027, 0.8438, 0.928, 0.875, 0.928, 0.875, 1.0, 0.8438, 1.0, 0.8438, 1.0, 0.875, 1.0, 0.875, 1.0, 0.8438, 1.0, 0.8438, 0.5727, 0.8125, 0.5727, 0.813, 0.5, 0.8433, 0.5, 0.9499, 0.3827, 0.9714, 0.3425, 0.9495, 0.3326, 0.9295, 0.3699, 0.8125, 0.928, 0.8438, 0.928, 0.8438, 1.0, 0.8125, 1.0, 0.8125, 1.0, 0.8438, 1.0, 0.8438, 1.0, 0.8125, 1.0, 0.8125, 0.5727, 0.7812, 0.5727, 0.7817, 0.5, 0.812, 0.5, 0.9719, 0.3412, 0.9852, 0.2975, 0.9617, 0.2921, 0.9495, 0.3326, 0.7812, 0.928, 0.8125, 0.928, 0.8125, 1.0, 0.7812, 1.0, 0.7812, 1.0, 0.8125, 1.0, 0.8125, 1.0, 0.7812, 1.0, 0.7812, 0.5727, 0.75, 0.5727, 0.7505, 0.5, 0.7808, 0.5, 0.9855, 0.2961, 0.9899, 0.2507, 0.9659, 0.25, 0.9617, 0.2921, 0.75, 0.928, 0.7812, 0.928, 0.7812, 1.0, 0.75, 1.0, 0.75, 1.0, 0.7812, 1.0, 0.7812, 1.0, 0.75, 1.0, 0.75, 0.5727, 0.7188, 0.5727, 0.7192, 0.5, 0.7495, 0.5, 0.9899, 0.2493, 0.9855, 0.2039, 0.9617, 0.2079, 0.9659, 0.25, 0.7188, 0.928, 0.75, 0.928, 0.75, 1.0, 0.7188, 1.0, 0.7188, 1.0, 0.75, 1.0, 0.75, 1.0, 0.7188, 1.0, 0.7188, 0.5727, 0.6875, 0.5727, 0.688, 0.5, 0.7183, 0.5, 0.9852, 0.2025, 0.9719, 0.1588, 0.9495, 0.1674, 0.9617, 0.2079, 0.6875, 0.928, 0.7188, 0.928, 0.7188, 1.0, 0.6875, 1.0, 0.6875, 1.0, 0.7188, 1.0, 0.7188, 1.0, 0.6875, 1.0, 0.6875, 0.5727, 0.6562, 0.5727, 0.6567, 0.5, 0.687, 0.5, 0.9714, 0.1575, 0.9499, 0.1173, 0.9295, 0.1301, 0.9495, 0.1674, 0.6562, 0.928, 0.6875, 0.928, 0.6875, 1.0, 0.6562, 1.0, 0.6562, 1.0, 0.6875, 1.0, 0.6875, 1.0, 0.6562, 1.0, 0.6562, 0.5727, 0.625, 0.5727, 0.6255, 0.5, 0.6558, 0.5, 0.9491, 0.1161, 0.9202, 0.08085, 0.9027, 0.09735, 0.9295, 0.1301, 0.625, 0.928, 0.6562, 0.928, 0.6562, 1.0, 0.625, 1.0, 0.625, 1.0, 0.6562, 1.0, 0.6562, 1.0, 0.625, 1.0, 0.625, 0.5727, 0.5938, 0.5727, 0.5942, 0.5, 0.6245, 0.5, 0.9191, 0.07984, 0.8839, 0.0509, 0.8699, 0.0705, 0.9027, 0.09735, 0.5937, 0.928, 0.625, 0.928, 0.625, 1.0, 0.5938, 1.0, 0.5938, 1.0, 0.625, 1.0, 0.625, 1.0, 0.5938, 1.0, 0.5938, 0.5727, 0.5625, 0.5727, 0.563, 0.5, 0.5933, 0.5, 0.8827, 0.05011, 0.8425, 0.02861, 0.8326, 0.05055, 0.8699, 0.0705, 0.5625, 0.928, 0.5938, 0.928, 0.5938, 1.0, 0.5625, 1.0, 0.5625, 1.0, 0.5938, 1.0, 0.5938, 1.0, 0.5625, 1.0, 0.5625, 0.5727, 0.5312, 0.5727, 0.5317, 0.5, 0.562, 0.5, 0.8412, 0.02806, 0.7975, 0.01482, 0.7921, 0.03826, 0.8326, 0.05055, 0.5312, 0.928, 0.5625, 0.928, 0.5625, 1.0, 0.5312, 1.0, 0.5312, 1.0, 0.5625, 1.0, 0.5625, 1.0, 0.5312, 1.0, 0.5312, 0.5727, 0.5, 0.5727, 0.5005, 0.5, 0.5308, 0.5, 0.7961, 0.01454, 0.7507, 0.01007, 0.75, 0.03412, 0.7921, 0.03826, 0.5, 0.928, 0.5312, 0.928, 0.5312, 1.0, 0.5, 1.0, 0.5, 1.0, 0.5312, 1.0, 0.5312, 1.0, 0.5, 1.0, 0.5, 0.5727, 0.4688, 0.5727, 0.4692, 0.5, 0.4995, 0.5, 0.7493, 0.01007, 0.7039, 0.01454, 0.7079, 0.03826, 0.75, 0.03412, 0.4688, 0.928, 0.5, 0.928, 0.5, 1.0, 0.4688, 1.0, 0.4688, 1.0, 0.5, 1.0, 0.5, 1.0, 0.4688, 1.0, 0.4688, 0.5727, 0.4375, 0.5727, 0.438, 0.5, 0.4683, 0.5, 0.7025, 0.01482, 0.6588, 0.02806, 0.6674, 0.05055, 0.7079, 0.03826, 0.4375, 0.928, 0.4688, 0.928, 0.4688, 1.0, 0.4375, 1.0, 0.4375, 1.0, 0.4688, 1.0, 0.4688, 1.0, 0.4375, 1.0, 0.4375, 0.5727, 0.4062, 0.5727, 0.4067, 0.5, 0.437, 0.5, 0.6575, 0.02861, 0.6173, 0.05011, 0.6301, 0.0705, 0.6674, 0.05055, 0.4062, 0.928, 0.4375, 0.928, 0.4375, 1.0, 0.4062, 1.0, 0.4062, 1.0, 0.4375, 1.0, 0.4375, 1.0, 0.4062, 1.0, 0.4062, 0.5727, 0.375, 0.5727, 0.3755, 0.5, 0.4058, 0.5, 0.6161, 0.0509, 0.5809, 0.07984, 0.5973, 0.09735, 0.6301, 0.0705, 0.375, 0.928, 0.4062, 0.928, 0.4062, 1.0, 0.375, 1.0, 0.375, 1.0, 0.4062, 1.0, 0.4062, 1.0, 0.375, 1.0, 0.375, 0.5727, 0.3438, 0.5727, 0.3442, 0.5, 0.3745, 0.5, 0.5798, 0.08085, 0.5509, 0.1161, 0.5705, 0.1301, 0.5973, 0.09735, 0.3438, 0.928, 0.375, 0.928, 0.375, 1.0, 0.3438, 1.0, 0.3438, 1.0, 0.375, 1.0, 0.375, 1.0, 0.3438, 1.0, 0.3438, 0.5727, 0.3125, 0.5727, 0.313, 0.5, 0.3433, 0.5, 0.5501, 0.1173, 0.5286, 0.1575, 0.5505, 0.1674, 0.5705, 0.1301, 0.3125, 0.928, 0.3438, 0.928, 0.3438, 1.0, 0.3125, 1.0, 0.3125, 1.0, 0.3438, 1.0, 0.3438, 1.0, 0.3125, 1.0, 0.3125, 0.5727, 0.2812, 0.5727, 0.2817, 0.5, 0.312, 0.5, 0.5281, 0.1588, 0.5148, 0.2025, 0.5383, 0.2079, 0.5505, 0.1674, 0.2812, 0.928, 0.3125, 0.928, 0.3125, 1.0, 0.2812, 1.0, 0.2812, 1.0, 0.3125, 1.0, 0.3125, 1.0, 0.2812, 1.0, 0.2812, 0.5727, 0.25, 0.5727, 0.2505, 0.5, 0.2808, 0.5, 0.5145, 0.2039, 0.5101, 0.2493, 0.5341, 0.25, 0.5383, 0.2079, 0.25, 0.928, 0.2812, 0.928, 0.2812, 1.0, 0.25, 1.0, 0.25, 1.0, 0.2812, 1.0, 0.2812, 1.0, 0.25, 1.0, 0.25, 0.5727, 0.2188, 0.5727, 0.2192, 0.5, 0.2495, 0.5, 0.5101, 0.2507, 0.5145, 0.2961, 0.5383, 0.2921, 0.5341, 0.25, 0.2188, 0.928, 0.25, 0.928, 0.25, 1.0, 0.2188, 1.0, 0.2188, 1.0, 0.25, 1.0, 0.25, 1.0, 0.2188, 1.0, 0.2188, 0.5727, 0.1875, 0.5727, 0.188, 0.5, 0.2183, 0.5, 0.5148, 0.2975, 0.5281, 0.3412, 0.5505, 0.3326, 0.5383, 0.2921, 0.1875, 0.928, 0.2188, 0.928, 0.2188, 1.0, 0.1875, 1.0, 0.1875, 1.0, 0.2188, 1.0, 0.2188, 1.0, 0.1875, 1.0, 0.1875, 0.5727, 0.1562, 0.5727, 0.1567, 0.5, 0.187, 0.5, 0.5286, 0.3425, 0.5501, 0.3827, 0.5705, 0.3699, 0.5505, 0.3326, 0.1562, 0.928, 0.1875, 0.928, 0.1875, 1.0, 0.1562, 1.0, 0.1562, 1.0, 0.1875, 1.0, 0.1875, 1.0, 0.1562, 1.0, 0.1562, 0.5727, 0.125, 0.5727, 0.1255, 0.5, 0.1558, 0.5, 0.5509, 0.3839, 0.5798, 0.4191, 0.5973, 0.4027, 0.5705, 0.3699, 0.125, 0.928, 0.1562, 0.928, 0.1562, 1.0, 0.125, 1.0, 0.125, 1.0, 0.1562, 1.0, 0.1562, 1.0, 0.125, 1.0, 0.125, 0.5727, 0.09375, 0.5727, 0.09423, 0.5, 0.1245, 0.5, 0.5809, 0.4202, 0.6161, 0.4491, 0.6301, 0.4295, 0.5973, 0.4027, 0.09375, 0.928, 0.125, 0.928, 0.125, 1.0, 0.09375, 1.0, 0.09375, 1.0, 0.125, 1.0, 0.125, 1.0, 0.09375, 1.0, 0.09375, 0.5727, 0.0625, 0.5727, 0.06298, 0.5, 0.09327, 0.5, 0.6173, 0.4499, 0.6575, 0.4714, 0.6674, 0.4495, 0.6301, 0.4295, 0.0625, 0.928, 0.09375, 0.928, 0.09375, 1.0, 0.0625, 1.0, 0.0625, 1.0, 0.09375, 1.0, 0.09375, 1.0, 0.0625, 1.0, 0.0625, 0.5727, 0.03125, 0.5727, 0.03173, 0.5, 0.06202, 0.5, 0.6588, 0.4719, 0.7025, 0.4852, 0.7079, 0.4617, 0.6674, 0.4495, 0.03125, 0.928, 0.0625, 0.928, 0.0625, 1.0, 0.03125, 1.0, 0.03125, 1.0, 0.0625, 1.0, 0.0625, 1.0, 0.03125, 1.0, 0.03125, 0.5727, 0.0, 0.5727, 0.0004789, 0.5, 0.03077, 0.5, 0.7039, 0.4855, 0.7493, 0.4899, 0.75, 0.4659, 0.7079, 0.4617, 0.0, 0.928, 0.03125, 0.928, 0.03125, 1.0, 0.0003313, 1.0, 0.0003313, 1.0, 0.03125, 1.0, 0.03125, 1.0, 0.0, 1.0, 1.0, 0.5727, 1.0, 0.75, 0.9688, 0.75, 0.9688, 0.5727, 0.6875, 1.0, 0.7188, 1.0, 0.7188, 1.0, 0.6875, 1.0, 0.2812, 1.0, 0.3125, 1.0, 0.3125, 1.0, 0.2812, 1.0, 0.7188, 1.0, 0.75, 1.0, 0.75, 1.0, 0.7188, 1.0, 0.3125, 1.0, 0.3438, 1.0, 0.3438, 1.0, 0.3125, 1.0, 0.75, 1.0, 0.7812, 1.0, 0.7812, 1.0, 0.75, 1.0, 0.3438, 1.0, 0.375, 1.0, 0.375, 1.0, 0.3438, 1.0, 0.7812, 1.0, 0.8125, 1.0, 0.8125, 1.0, 0.7812, 1.0, 0.375, 1.0, 0.4062, 1.0, 0.4062, 1.0, 0.375, 1.0, 0.8125, 1.0, 0.8438, 1.0, 0.8437, 1.0, 0.8125, 1.0, 0.4062, 1.0, 0.4375, 1.0, 0.4375, 1.0, 0.4062, 1.0, 0.0, 1.0, 0.03125, 1.0, 0.03125, 1.0, 0.0, 1.0, 0.8438, 1.0, 0.875, 1.0, 0.875, 1.0, 0.8437, 1.0, 0.4375, 1.0, 0.4688, 1.0, 0.4687, 1.0, 0.4375, 1.0, 0.03125, 1.0, 0.0625, 1.0, 0.0625, 1.0, 0.03125, 1.0, 0.875, 1.0, 0.9062, 1.0, 0.9062, 1.0, 0.875, 1.0, 0.4688, 1.0, 0.5, 1.0, 0.5, 1.0, 0.4687, 1.0, 0.0625, 1.0, 0.09375, 1.0, 0.09375, 1.0, 0.0625, 1.0, 0.9062, 1.0, 0.9375, 1.0, 0.9375, 1.0, 0.9062, 1.0, 0.5, 1.0, 0.5312, 1.0, 0.5312, 1.0, 0.5, 1.0, 0.09375, 1.0, 0.125, 1.0, 0.125, 1.0, 0.09375, 1.0, 0.9375, 1.0, 0.9688, 1.0, 0.9688, 1.0, 0.9375, 1.0, 0.5312, 1.0, 0.5625, 1.0, 0.5625, 1.0, 0.5312, 1.0, 0.125, 1.0, 0.1562, 1.0, 0.1562, 1.0, 0.125, 1.0, 0.9688, 1.0, 1.0, 1.0, 1.0, 1.0, 0.9688, 1.0, 0.5625, 1.0, 0.5938, 1.0, 0.5938, 1.0, 0.5625, 1.0, 0.1562, 1.0, 0.1875, 1.0, 0.1875, 1.0, 0.1562, 1.0, 0.5938, 1.0, 0.625, 1.0, 0.625, 1.0, 0.5938, 1.0, 0.1875, 1.0, 0.2188, 1.0, 0.2188, 1.0, 0.1875, 1.0, 0.625, 1.0, 0.6562, 1.0, 0.6562, 1.0, 0.625, 1.0, 0.2188, 1.0, 0.25, 1.0, 0.25, 1.0, 0.2188, 1.0, 0.6562, 1.0, 0.6875, 1.0, 0.6875, 1.0, 0.6562, 1.0, 0.25, 1.0, 0.2812, 1.0, 0.2812, 1.0, 0.25, 1.0, 0.5625, 1.0, 0.5938, 1.0, 0.5625, 1.0, 0.9688, 1.0, 1.0, 1.0, 0.9688, 1.0, 0.125, 1.0, 0.1562, 1.0, 0.125, 1.0, 0.5312, 1.0, 0.5625, 1.0, 0.5312, 1.0, 0.9375, 1.0, 0.9688, 1.0, 0.9375, 1.0, 0.09375, 1.0, 0.125, 1.0, 0.09375, 1.0, 0.5, 1.0, 0.5312, 1.0, 0.5, 1.0, 0.9062, 1.0, 0.9375, 1.0, 0.9062, 1.0, 0.0625, 1.0, 0.09375, 1.0, 0.0625, 1.0, 0.4688, 1.0, 0.5, 1.0, 0.4688, 1.0, 0.875, 1.0, 0.9062, 1.0, 0.875, 1.0, 0.03125, 1.0, 0.0625, 1.0, 0.03125, 1.0, 0.4375, 1.0, 0.4688, 1.0, 0.4375, 1.0, 0.8438, 1.0, 0.875, 1.0, 0.8438, 1.0, 0.0, 1.0, 0.03125, 1.0, 0.0, 1.0, 0.4062, 1.0, 0.4375, 1.0, 0.4062, 1.0, 0.8125, 1.0, 0.8438, 1.0, 0.8125, 1.0, 0.375, 1.0, 0.4062, 1.0, 0.375, 1.0, 0.7812, 1.0, 0.8125, 1.0, 0.7812, 1.0, 0.3438, 1.0, 0.375, 1.0, 0.3438, 1.0, 0.75, 1.0, 0.7812, 1.0, 0.75, 1.0, 0.3125, 1.0, 0.3438, 1.0, 0.3125, 1.0, 0.7188, 1.0, 0.75, 1.0, 0.7188, 1.0, 0.2812, 1.0, 0.3125, 1.0, 0.2812, 1.0, 0.6875, 1.0, 0.7188, 1.0, 0.6875, 1.0, 0.25, 1.0, 0.2812, 1.0, 0.25, 1.0, 0.6562, 1.0, 0.6875, 1.0, 0.6562, 1.0, 0.2188, 1.0, 0.25, 1.0, 0.2188, 1.0, 0.625, 1.0, 0.6562, 1.0, 0.625, 1.0, 0.1875, 1.0, 0.2188, 1.0, 0.1875, 1.0, 0.5938, 1.0, 0.625, 1.0, 0.5938, 1.0])
me_cylinder_001.use_remesh_fix_poles = True
me_cylinder_001.use_remesh_preserve_attributes = False
me_cylinder_001.use_mirror_vertex_groups = False
me_cylinder_001.update()
me_cylinder_002 = bpy.data.meshes.new('Cylinder.002')
me_cylinder_002.from_pydata([(-1.914e-10, 0.9857, -0.6564), (0.1923, 0.9667, -0.6564), (0.3772, 0.9106, -0.6564), (0.5476, 0.8196, -0.6564), (0.697, 0.697, -0.6564), (0.8196, 0.5476, -0.6564), (0.9106, 0.3772, -0.6564), (0.9667, 0.1923, -0.6564), (0.9857, 7.928e-08, -0.6564), (0.9667, -0.1923, -0.6564), (0.9106, -0.3772, -0.6564), (0.8196, -0.5476, -0.6564), (0.697, -0.697, -0.6564), (0.5476, -0.8196, -0.6564), (0.3772, -0.9106, -0.6564), (0.1923, -0.9667, -0.6564), (-3.214e-07, -0.9857, -0.6564), (-0.1923, -0.9667, -0.6564), (-0.3772, -0.9106, -0.6564), (-0.5476, -0.8196, -0.6564), (-0.697, -0.697, -0.6564), (-0.8196, -0.5476, -0.6564), (-0.9106, -0.3772, -0.6564), (-0.9667, -0.1923, -0.6564), (-0.9857, 9.566e-07, -0.6564), (-0.9667, 0.1923, -0.6564), (-0.9106, 0.3772, -0.6564), (-0.8196, 0.5476, -0.6564), (-0.697, 0.697, -0.6564), (-0.5476, 0.8196, -0.6564), (-0.3772, 0.9106, -0.6564), (-0.1923, 0.9667, -0.6564), (2.525e-08, 0.7854, -0.2093), (0.1532, 0.7703, -0.2093), (0.3006, 0.7256, -0.2093), (0.4363, 0.653, -0.2093), (0.5554, 0.5554, -0.2093), (0.653, 0.4363, -0.2093), (0.7256, 0.3006, -0.2093), (0.7703, 0.1532, -0.2093), (0.7854, 1.277e-07, -0.2093), (0.7703, -0.1532, -0.2093), (0.7256, -0.3006, -0.2093), (0.653, -0.4363, -0.2093), (0.5554, -0.5554, -0.2093), (0.4363, -0.653, -0.2093), (0.3006, -0.7256, -0.2093), (0.1532, -0.7703, -0.2093), (-2.307e-07, -0.7854, -0.2093), (-0.1532, -0.7703, -0.2093), (-0.3006, -0.7256, -0.2093), (-0.4363, -0.653, -0.2093), (-0.5554, -0.5554, -0.2093), (-0.653, -0.4363, -0.2093), (-0.7256, -0.3006, -0.2093), (-0.7703, -0.1532, -0.2093), (-0.7854, 8.268e-07, -0.2093), (-0.7703, 0.1532, -0.2093), (-0.7256, 0.3006, -0.2093), (-0.653, 0.4363, -0.2093), (-0.5554, 0.5554, -0.2093), (-0.4363, 0.653, -0.2093), (-0.3006, 0.7256, -0.2093), (-0.1532, 0.7703, -0.2093), (6.64e-08, 0.4753, -0.1055), (0.09273, 0.4662, -0.1055), (0.1819, 0.4391, -0.1055), (0.2641, 0.3952, -0.1055), (0.3361, 0.3361, -0.1055), (0.3952, 0.2641, -0.1055), (0.4391, 0.1819, -0.1055), (0.4662, 0.09273, -0.1055), (0.4753, 1.983e-07, -0.1055), (0.4662, -0.09273, -0.1055), (0.4391, -0.1819, -0.1055), (0.3952, -0.2641, -0.1055), (0.3361, -0.3361, -0.1055), (0.2641, -0.3952, -0.1055), (0.1819, -0.4391, -0.1055), (0.09273, -0.4662, -0.1055), (-8.847e-08, -0.4753, -0.1055), (-0.09273, -0.4662, -0.1055), (-0.1819, -0.4391, -0.1055), (-0.2641, -0.3952, -0.1055), (-0.3361, -0.3361, -0.1055), (-0.3952, -0.2641, -0.1055), (-0.4391, -0.1819, -0.1055), (-0.4662, -0.09273, -0.1055), (-0.4753, 6.214e-07, -0.1055), (-0.4662, 0.09273, -0.1055), (-0.4391, 0.1819, -0.1055), (-0.3952, 0.2641, -0.1055), (-0.3361, 0.3361, -0.1055), (-0.2641, 0.3952, -0.1055), (-0.1819, 0.4391, -0.1055), (-0.09272, 0.4662, -0.1055), (-7.73e-08, 0.8995, -1.0), (-5.565e-11, 0.9958, -0.9001), (-2.27e-08, 0.9693, -0.9707), (3.136e-09, 0.9491, -0.4117), (1.597e-08, 0.852, -0.2555), (7.451e-09, 0.9146, -0.325), (0.1755, 0.8822, -1.0), (0.1943, 0.9767, -0.9001), (0.1891, 0.9507, -0.9707), (0.1662, 0.8356, -0.2555), (0.1852, 0.9309, -0.4117), (0.1784, 0.897, -0.325), (0.3442, 0.831, -1.0), (0.3811, 0.92, -0.9001), (0.371, 0.8956, -0.9707), (0.326, 0.7871, -0.2555), (0.3632, 0.8769, -0.4117), (0.35, 0.8449, -0.325), (0.4997, 0.7479, -1.0), (0.5533, 0.828, -0.9001), (0.5385, 0.806, -0.9707), (0.4733, 0.7084, -0.2555), (0.5273, 0.7892, -0.4117), (0.5081, 0.7604, -0.325), (0.6361, 0.6361, -1.0), (0.7042, 0.7042, -0.9001), (0.6854, 0.6854, -0.9707), (0.6024, 0.6024, -0.2555), (0.6711, 0.6711, -0.4117), (0.6467, 0.6467, -0.325), (0.7479, 0.4997, -1.0), (0.828, 0.5533, -0.9001), (0.806, 0.5385, -0.9707), (0.7084, 0.4733, -0.2555), (0.7892, 0.5273, -0.4117), (0.7604, 0.5081, -0.325), (0.831, 0.3442, -1.0), (0.92, 0.3811, -0.9001), (0.8956, 0.371, -0.9707), (0.7871, 0.326, -0.2555), (0.8769, 0.3632, -0.4117), (0.8449, 0.35, -0.325), (0.8822, 0.1755, -1.0), (0.9767, 0.1943, -0.9001), (0.9507, 0.1891, -0.9707), (0.8356, 0.1662, -0.2555), (0.9309, 0.1852, -0.4117), (0.897, 0.1784, -0.325), (0.8995, 4.563e-08, -1.0), (0.9958, 7.66e-08, -0.9001), (0.9693, 6.706e-08, -0.9707), (0.852, 1.116e-07, -0.2555), (0.9491, 8.805e-08, -0.4117), (0.9146, 9.639e-08, -0.325), (0.8822, -0.1755, -1.0), (0.9767, -0.1943, -0.9001), (0.9507, -0.1891, -0.9707), (0.8356, -0.1662, -0.2555), (0.9309, -0.1852, -0.4117), (0.897, -0.1784, -0.325), (0.831, -0.3442, -1.0), (0.92, -0.3811, -0.9001), (0.8956, -0.371, -0.9707), (0.7871, -0.326, -0.2555), (0.8769, -0.3632, -0.4117), (0.8449, -0.35, -0.325), (0.7479, -0.4997, -1.0), (0.828, -0.5533, -0.9001), (0.806, -0.5385, -0.9707), (0.7084, -0.4733, -0.2555), (0.7892, -0.5273, -0.4117), (0.7604, -0.5081, -0.325), (0.6361, -0.6361, -1.0), (0.7042, -0.7042, -0.9001), (0.6854, -0.6854, -0.9707), (0.6024, -0.6024, -0.2555), (0.6711, -0.6711, -0.4117), (0.6467, -0.6467, -0.325), (0.4997, -0.7479, -1.0), (0.5533, -0.828, -0.9001), (0.5385, -0.806, -0.9707), (0.4733, -0.7084, -0.2555), (0.5273, -0.7892, -0.4117), (0.5081, -0.7604, -0.325), (0.3442, -0.831, -1.0), (0.3811, -0.92, -0.9001), (0.371, -0.8956, -0.9707), (0.326, -0.7871, -0.2555), (0.3632, -0.8769, -0.4117), (0.35, -0.8449, -0.325), (0.1755, -0.8822, -1.0), (0.1943, -0.9767, -0.9001), (0.1891, -0.9507, -0.9707), (0.1662, -0.8356, -0.2555), (0.1852, -0.9309, -0.4117), (0.1784, -0.897, -0.325), (-2.645e-07, -0.8995, -1.0), (-3.245e-07, -0.9958, -0.9001), (-3.077e-07, -0.9693, -0.9707), (-2.616e-07, -0.852, -0.2555), (-3.061e-07, -0.9491, -0.4117), (-2.906e-07, -0.9146, -0.325), (-0.1755, -0.8822, -1.0), (-0.1943, -0.9767, -0.9001), (-0.1891, -0.9507, -0.9707), (-0.1662, -0.8356, -0.2555), (-0.1852, -0.9309, -0.4117), (-0.1784, -0.897, -0.325), (-0.3442, -0.831, -1.0), (-0.3811, -0.92, -0.9001), (-0.371, -0.8956, -0.9707), (-0.326, -0.7871, -0.2555), (-0.3632, -0.8769, -0.4117), (-0.35, -0.8449, -0.325), (-0.4997, -0.7479, -1.0), (-0.5533, -0.828, -0.9001), (-0.5385, -0.806, -0.9707), (-0.4733, -0.7084, -0.2555), (-0.5273, -0.7892, -0.4117), (-0.5081, -0.7604, -0.325), (-0.6361, -0.6361, -1.0), (-0.7042, -0.7042, -0.9001), (-0.6854, -0.6854, -0.9707), (-0.6024, -0.6024, -0.2555), (-0.6711, -0.6711, -0.4117), (-0.6467, -0.6467, -0.325), (-0.7479, -0.4997, -1.0), (-0.828, -0.5533, -0.9001), (-0.806, -0.5385, -0.9707), (-0.7084, -0.4733, -0.2555), (-0.7892, -0.5273, -0.4117), (-0.7604, -0.5081, -0.325), (-0.831, -0.3442, -1.0), (-0.92, -0.3811, -0.9001), (-0.8956, -0.371, -0.9707), (-0.7871, -0.326, -0.2555), (-0.8769, -0.3632, -0.4117), (-0.8449, -0.35, -0.325), (-0.8822, -0.1755, -1.0), (-0.9767, -0.1943, -0.9001), (-0.9507, -0.1891, -0.9707), (-0.8356, -0.1662, -0.2555), (-0.9309, -0.1852, -0.4117), (-0.897, -0.1784, -0.325), (-0.8995, 7.823e-07, -1.0), (-0.9958, 9.63e-07, -0.9001), (-0.9693, 9.112e-07, -0.9707), (-0.852, 8.699e-07, -0.2555), (-0.9491, 9.329e-07, -0.4117), (-0.9146, 9.104e-07, -0.325), (-0.8822, 0.1755, -1.0), (-0.9767, 0.1943, -0.9001), (-0.9507, 0.1891, -0.9707), (-0.8356, 0.1662, -0.2555), (-0.9309, 0.1852, -0.4117), (-0.897, 0.1784, -0.325), (-0.831, 0.3442, -1.0), (-0.92, 0.3811, -0.9001), (-0.8956, 0.371, -0.9707), (-0.7871, 0.326, -0.2555), (-0.8769, 0.3632, -0.4117), (-0.8449, 0.35, -0.325), (-0.7479, 0.4997, -1.0), (-0.828, 0.5533, -0.9001), (-0.806, 0.5385, -0.9707), (-0.7084, 0.4733, -0.2555), (-0.7892, 0.5273, -0.4117), (-0.7604, 0.5081, -0.325), (-0.6361, 0.6361, -1.0), (-0.7042, 0.7042, -0.9001), (-0.6854, 0.6854, -0.9707), (-0.6024, 0.6024, -0.2555), (-0.6711, 0.6711, -0.4117), (-0.6467, 0.6467, -0.325), (-0.4997, 0.7479, -1.0), (-0.5533, 0.828, -0.9001), (-0.5385, 0.806, -0.9707), (-0.4733, 0.7084, -0.2555), (-0.5273, 0.7892, -0.4117), (-0.5081, 0.7604, -0.325), (-0.3442, 0.831, -1.0), (-0.3811, 0.92, -0.9001), (-0.371, 0.8956, -0.9707), (-0.326, 0.7871, -0.2555), (-0.3632, 0.8769, -0.4117), (-0.35, 0.8449, -0.325), (-0.1755, 0.8822, -1.0), (-0.1943, 0.9767, -0.9001), (-0.1891, 0.9507, -0.9707), (-0.1662, 0.8356, -0.2555), (-0.1852, 0.9309, -0.4117), (-0.1784, 0.897, -0.325), (-0.6624, -0.1318, -0.151), (-0.6754, 7.538e-07, -0.151), (0.6239, -0.2584, -0.151), (0.5615, -0.3752, -0.151), (-0.6624, 0.1318, -0.151), (0.4775, -0.4775, -0.151), (-0.6239, 0.2584, -0.151), (0.3752, -0.5615, -0.151), (-0.5615, 0.3752, -0.151), (0.2584, -0.6239, -0.151), (4.073e-08, 0.6754, -0.151), (0.1318, 0.6624, -0.151), (-0.4775, 0.4775, -0.151), (0.1318, -0.6624, -0.151), (0.2584, 0.6239, -0.151), (-0.3752, 0.5615, -0.151), (-1.793e-07, -0.6754, -0.151), (0.3752, 0.5615, -0.151), (-0.2584, 0.6239, -0.151), (-0.1318, -0.6624, -0.151), (0.4775, 0.4775, -0.151), (-0.1318, 0.6624, -0.151), (-0.2584, -0.6239, -0.151), (0.5615, 0.3752, -0.151), (-0.3752, -0.5615, -0.151), (0.6239, 0.2584, -0.151), (-0.4775, -0.4775, -0.151), (0.6624, 0.1318, -0.151), (-0.5615, -0.3752, -0.151), (0.6754, 1.526e-07, -0.151), (-0.6239, -0.2584, -0.151), (0.6624, -0.1318, -0.151), (1.036e-07, 3.036e-07, -0.05715)], [], [(31, 286, 99, 0), (109, 2, 3, 115), (115, 3, 4, 121), (121, 4, 5, 127), (127, 5, 6, 133), (133, 6, 7, 139), (139, 7, 8, 145), (145, 8, 9, 151), (151, 9, 10, 157), (157, 10, 11, 163), (163, 11, 12, 169), (169, 12, 13, 175), (175, 13, 14, 181), (181, 14, 15, 187), (187, 15, 16, 193), (193, 16, 17, 199), (199, 17, 18, 205), (205, 18, 19, 211), (211, 19, 20, 217), (217, 20, 21, 223), (223, 21, 22, 229), (229, 22, 23, 235), (235, 23, 24, 241), (241, 24, 25, 247), (247, 25, 26, 253), (253, 26, 27, 259), (259, 27, 28, 265), (265, 28, 29, 271), (271, 29, 30, 277), (277, 30, 31, 283), (29, 274, 280, 30), (100, 285, 63, 32), (283, 31, 0, 97), (105, 100, 32, 33), (285, 279, 62, 63), (279, 273, 61, 62), (273, 267, 60, 61), (267, 261, 59, 60), (261, 255, 58, 59), (255, 249, 57, 58), (249, 243, 56, 57), (243, 237, 55, 56), (237, 231, 54, 55), (231, 225, 53, 54), (225, 219, 52, 53), (219, 213, 51, 52), (213, 207, 50, 51), (207, 201, 49, 50), (201, 195, 48, 49), (195, 189, 47, 48), (189, 183, 46, 47), (183, 177, 45, 46), (177, 171, 44, 45), (171, 165, 43, 44), (165, 159, 42, 43), (159, 153, 41, 42), (153, 147, 40, 41), (147, 141, 39, 40), (141, 135, 38, 39), (135, 129, 37, 38), (129, 123, 36, 37), (123, 117, 35, 36), (117, 111, 34, 35), (111, 105, 33, 34), (96, 102, 108, 114, 120, 126, 132, 138, 144, 150, 156, 162, 168, 174, 180, 186, 192, 198, 204, 210, 216, 222, 228, 234, 240, 246, 252, 258, 264, 270, 276, 282), (289, 288, 87, 88), (7, 142, 148, 8), (16, 196, 202, 17), (25, 250, 256, 26), (3, 118, 124, 4), (12, 172, 178, 13), (21, 226, 232, 22), (30, 280, 286, 31), (8, 148, 154, 9), (17, 202, 208, 18), (26, 256, 262, 27), (4, 124, 130, 5), (13, 178, 184, 14), (22, 232, 238, 23), (0, 99, 106, 1), (103, 1, 2, 109), (9, 154, 160, 10), (18, 208, 214, 19), (27, 262, 268, 28), (5, 130, 136, 6), (14, 184, 190, 15), (23, 238, 244, 24), (1, 106, 112, 2), (10, 160, 166, 11), (19, 214, 220, 20), (28, 268, 274, 29), (6, 136, 142, 7), (15, 190, 196, 16), (24, 244, 250, 25), (2, 112, 118, 3), (11, 166, 172, 12), (20, 220, 226, 21), (91, 90, 320), (291, 290, 74, 75), (292, 289, 88, 89), (293, 291, 75, 76), (294, 292, 89, 90), (295, 293, 76, 77), (296, 294, 90, 91), (297, 295, 77, 78), (299, 298, 64, 65), (300, 296, 91, 92), (301, 297, 78, 79), (302, 299, 65, 66), (303, 300, 92, 93), (304, 301, 79, 80), (305, 302, 66, 67), (306, 303, 93, 94), (307, 304, 80, 81), (308, 305, 67, 68), (309, 306, 94, 95), (310, 307, 81, 82), (311, 308, 68, 69), (298, 309, 95, 64), (312, 310, 82, 83), (313, 311, 69, 70), (314, 312, 83, 84), (315, 313, 70, 71), (316, 314, 84, 85), (317, 315, 71, 72), (318, 316, 85, 86), (319, 317, 72, 73), (288, 318, 86, 87), (290, 319, 73, 74), (97, 103, 104, 98), (98, 104, 102, 96), (106, 99, 101, 107), (107, 101, 100, 105), (103, 109, 110, 104), (104, 110, 108, 102), (112, 106, 107, 113), (113, 107, 105, 111), (109, 115, 116, 110), (110, 116, 114, 108), (118, 112, 113, 119), (119, 113, 111, 117), (115, 121, 122, 116), (116, 122, 120, 114), (124, 118, 119, 125), (125, 119, 117, 123), (121, 127, 128, 122), (122, 128, 126, 120), (130, 124, 125, 131), (131, 125, 123, 129), (127, 133, 134, 128), (128, 134, 132, 126), (136, 130, 131, 137), (137, 131, 129, 135), (133, 139, 140, 134), (134, 140, 138, 132), (142, 136, 137, 143), (143, 137, 135, 141), (139, 145, 146, 140), (140, 146, 144, 138), (148, 142, 143, 149), (149, 143, 141, 147), (145, 151, 152, 146), (146, 152, 150, 144), (154, 148, 149, 155), (155, 149, 147, 153), (151, 157, 158, 152), (152, 158, 156, 150), (160, 154, 155, 161), (161, 155, 153, 159), (157, 163, 164, 158), (158, 164, 162, 156), (166, 160, 161, 167), (167, 161, 159, 165), (163, 169, 170, 164), (164, 170, 168, 162), (172, 166, 167, 173), (173, 167, 165, 171), (169, 175, 176, 170), (170, 176, 174, 168), (178, 172, 173, 179), (179, 173, 171, 177), (175, 181, 182, 176), (176, 182, 180, 174), (184, 178, 179, 185), (185, 179, 177, 183), (181, 187, 188, 182), (182, 188, 186, 180), (190, 184, 185, 191), (191, 185, 183, 189), (187, 193, 194, 188), (188, 194, 192, 186), (196, 190, 191, 197), (197, 191, 189, 195), (193, 199, 200, 194), (194, 200, 198, 192), (202, 196, 197, 203), (203, 197, 195, 201), (199, 205, 206, 200), (200, 206, 204, 198), (208, 202, 203, 209), (209, 203, 201, 207), (205, 211, 212, 206), (206, 212, 210, 204), (214, 208, 209, 215), (215, 209, 207, 213), (211, 217, 218, 212), (212, 218, 216, 210), (220, 214, 215, 221), (221, 215, 213, 219), (217, 223, 224, 218), (218, 224, 222, 216), (226, 220, 221, 227), (227, 221, 219, 225), (223, 229, 230, 224), (224, 230, 228, 222), (232, 226, 227, 233), (233, 227, 225, 231), (229, 235, 236, 230), (230, 236, 234, 228), (238, 232, 233, 239), (239, 233, 231, 237), (235, 241, 242, 236), (236, 242, 240, 234), (244, 238, 239, 245), (245, 239, 237, 243), (241, 247, 248, 242), (242, 248, 246, 240), (250, 244, 245, 251), (251, 245, 243, 249), (247, 253, 254, 248), (248, 254, 252, 246), (256, 250, 251, 257), (257, 251, 249, 255), (253, 259, 260, 254), (254, 260, 258, 252), (262, 256, 257, 263), (263, 257, 255, 261), (259, 265, 266, 260), (260, 266, 264, 258), (268, 262, 263, 269), (269, 263, 261, 267), (265, 271, 272, 266), (266, 272, 270, 264), (274, 268, 269, 275), (275, 269, 267, 273), (271, 277, 278, 272), (272, 278, 276, 270), (280, 274, 275, 281), (281, 275, 273, 279), (277, 283, 284, 278), (278, 284, 282, 276), (286, 280, 281, 287), (287, 281, 279, 285), (283, 97, 98, 284), (284, 98, 96, 282), (99, 286, 287, 101), (101, 287, 285, 100), (97, 0, 1, 103), (42, 41, 319, 290), (55, 54, 318, 288), (41, 40, 317, 319), (54, 53, 316, 318), (40, 39, 315, 317), (53, 52, 314, 316), (39, 38, 313, 315), (52, 51, 312, 314), (38, 37, 311, 313), (51, 50, 310, 312), (32, 63, 309, 298), (37, 36, 308, 311), (50, 49, 307, 310), (63, 62, 306, 309), (36, 35, 305, 308), (49, 48, 304, 307), (62, 61, 303, 306), (35, 34, 302, 305), (48, 47, 301, 304), (61, 60, 300, 303), (34, 33, 299, 302), (47, 46, 297, 301), (60, 59, 296, 300), (33, 32, 298, 299), (46, 45, 295, 297), (59, 58, 294, 296), (45, 44, 293, 295), (58, 57, 292, 294), (44, 43, 291, 293), (57, 56, 289, 292), (43, 42, 290, 291), (56, 55, 288, 289), (78, 77, 320), (65, 64, 320), (92, 91, 320), (79, 78, 320), (66, 65, 320), (93, 92, 320), (80, 79, 320), (67, 66, 320), (94, 93, 320), (81, 80, 320), (68, 67, 320), (95, 94, 320), (82, 81, 320), (69, 68, 320), (64, 95, 320), (83, 82, 320), (70, 69, 320), (84, 83, 320), (71, 70, 320), (85, 84, 320), (72, 71, 320), (86, 85, 320), (73, 72, 320), (87, 86, 320), (74, 73, 320), (88, 87, 320), (75, 74, 320), (89, 88, 320), (76, 75, 320), (90, 89, 320), (77, 76, 320)])
me_cylinder_002.polygons.foreach_set('use_smooth', [True] * 321)
_uv = me_cylinder_002.uv_layers.new(name='UVMap')
_uv.uv.foreach_set('vector', [0.03125, 0.75, 0.03125, 0.928, 0.0, 0.928, 0.0, 0.75, 0.9375, 0.5727, 0.9375, 0.75, 0.9063, 0.75, 0.9063, 0.5727, 0.9063, 0.5727, 0.9063, 0.75, 0.875, 0.75, 0.875, 0.5727, 0.875, 0.5727, 0.875, 0.75, 0.8438, 0.75, 0.8438, 0.5727, 0.8438, 0.5727, 0.8438, 0.75, 0.8125, 0.75, 0.8125, 0.5727, 0.8125, 0.5727, 0.8125, 0.75, 0.7812, 0.75, 0.7812, 0.5727, 0.7812, 0.5727, 0.7812, 0.75, 0.75, 0.75, 0.75, 0.5727, 0.75, 0.5727, 0.75, 0.75, 0.7188, 0.75, 0.7188, 0.5727, 0.7188, 0.5727, 0.7188, 0.75, 0.6875, 0.75, 0.6875, 0.5727, 0.6875, 0.5727, 0.6875, 0.75, 0.6562, 0.75, 0.6562, 0.5727, 0.6562, 0.5727, 0.6562, 0.75, 0.625, 0.75, 0.625, 0.5727, 0.625, 0.5727, 0.625, 0.75, 0.5937, 0.75, 0.5938, 0.5727, 0.5938, 0.5727, 0.5937, 0.75, 0.5625, 0.75, 0.5625, 0.5727, 0.5625, 0.5727, 0.5625, 0.75, 0.5312, 0.75, 0.5312, 0.5727, 0.5312, 0.5727, 0.5312, 0.75, 0.5, 0.75, 0.5, 0.5727, 0.5, 0.5727, 0.5, 0.75, 0.4687, 0.75, 0.4688, 0.5727, 0.4688, 0.5727, 0.4687, 0.75, 0.4375, 0.75, 0.4375, 0.5727, 0.4375, 0.5727, 0.4375, 0.75, 0.4062, 0.75, 0.4062, 0.5727, 0.4062, 0.5727, 0.4062, 0.75, 0.375, 0.75, 0.375, 0.5727, 0.375, 0.5727, 0.375, 0.75, 0.3438, 0.75, 0.3438, 0.5727, 0.3438, 0.5727, 0.3438, 0.75, 0.3125, 0.75, 0.3125, 0.5727, 0.3125, 0.5727, 0.3125, 0.75, 0.2812, 0.75, 0.2812, 0.5727, 0.2812, 0.5727, 0.2812, 0.75, 0.25, 0.75, 0.25, 0.5727, 0.25, 0.5727, 0.25, 0.75, 0.2188, 0.75, 0.2188, 0.5727, 0.2188, 0.5727, 0.2188, 0.75, 0.1875, 0.75, 0.1875, 0.5727, 0.1875, 0.5727, 0.1875, 0.75, 0.1563, 0.75, 0.1562, 0.5727, 0.1562, 0.5727, 0.1563, 0.75, 0.125, 0.75, 0.125, 0.5727, 0.125, 0.5727, 0.125, 0.75, 0.09375, 0.75, 0.09375, 0.5727, 0.09375, 0.5727, 0.09375, 0.75, 0.0625, 0.75, 0.0625, 0.5727, 0.0625, 0.5727, 0.0625, 0.75, 0.03125, 0.75, 0.03125, 0.5727, 0.09375, 0.75, 0.09375, 0.928, 0.0625, 0.928, 0.0625, 0.75, 0.0, 1.0, 0.03125, 1.0, 0.03125, 1.0, 0.0, 1.0, 0.03125, 0.5727, 0.03125, 0.75, 0.0, 0.75, 0.0, 0.5727, 0.9688, 1.0, 1.0, 1.0, 1.0, 1.0, 0.9688, 1.0, 0.03125, 1.0, 0.0625, 1.0, 0.0625, 1.0, 0.03125, 1.0, 0.0625, 1.0, 0.09375, 1.0, 0.09375, 1.0, 0.0625, 1.0, 0.09375, 1.0, 0.125, 1.0, 0.125, 1.0, 0.09375, 1.0, 0.125, 1.0, 0.1562, 1.0, 0.1562, 1.0, 0.125, 1.0, 0.1562, 1.0, 0.1875, 1.0, 0.1875, 1.0, 0.1562, 1.0, 0.1875, 1.0, 0.2188, 1.0, 0.2188, 1.0, 0.1875, 1.0, 0.2188, 1.0, 0.25, 1.0, 0.25, 1.0, 0.2188, 1.0, 0.25, 1.0, 0.2812, 1.0, 0.2812, 1.0, 0.25, 1.0, 0.2812, 1.0, 0.3125, 1.0, 0.3125, 1.0, 0.2812, 1.0, 0.3125, 1.0, 0.3438, 1.0, 0.3438, 1.0, 0.3125, 1.0, 0.3438, 1.0, 0.375, 1.0, 0.375, 1.0, 0.3438, 1.0, 0.375, 1.0, 0.4062, 1.0, 0.4062, 1.0, 0.375, 1.0, 0.4062, 1.0, 0.4375, 1.0, 0.4375, 1.0, 0.4062, 1.0, 0.4375, 1.0, 0.4688, 1.0, 0.4688, 1.0, 0.4375, 1.0, 0.4688, 1.0, 0.5, 1.0, 0.5, 1.0, 0.4688, 1.0, 0.5, 1.0, 0.5312, 1.0, 0.5312, 1.0, 0.5, 1.0, 0.5312, 1.0, 0.5625, 1.0, 0.5625, 1.0, 0.5312, 1.0, 0.5625, 1.0, 0.5938, 1.0, 0.5938, 1.0, 0.5625, 1.0, 0.5938, 1.0, 0.625, 1.0, 0.625, 1.0, 0.5938, 1.0, 0.625, 1.0, 0.6562, 1.0, 0.6562, 1.0, 0.625, 1.0, 0.6562, 1.0, 0.6875, 1.0, 0.6875, 1.0, 0.6562, 1.0, 0.6875, 1.0, 0.7188, 1.0, 0.7188, 1.0, 0.6875, 1.0, 0.7188, 1.0, 0.75, 1.0, 0.75, 1.0, 0.7188, 1.0, 0.75, 1.0, 0.7812, 1.0, 0.7812, 1.0, 0.75, 1.0, 0.7812, 1.0, 0.8125, 1.0, 0.8125, 1.0, 0.7812, 1.0, 0.8125, 1.0, 0.8438, 1.0, 0.8438, 1.0, 0.8125, 1.0, 0.8438, 1.0, 0.875, 1.0, 0.875, 1.0, 0.8438, 1.0, 0.875, 1.0, 0.9062, 1.0, 0.9062, 1.0, 0.875, 1.0, 0.9062, 1.0, 0.9375, 1.0, 0.9375, 1.0, 0.9062, 1.0, 0.9375, 1.0, 0.9688, 1.0, 0.9688, 1.0, 0.9375, 1.0, 0.75, 0.4659, 0.7921, 0.4617, 0.8326, 0.4495, 0.8699, 0.4295, 0.9027, 0.4027, 0.9295, 0.3699, 0.9495, 0.3326, 0.9617, 0.2921, 0.9659, 0.25, 0.9617, 0.2079, 0.9495, 0.1674, 0.9295, 0.1301, 0.9027, 0.09735, 0.8699, 0.0705, 0.8326, 0.05055, 0.7921, 0.03826, 0.75, 0.03412, 0.7079, 0.03826, 0.6674, 0.05055, 0.6301, 0.0705, 0.5973, 0.09735, 0.5705, 0.1301, 0.5505, 0.1674, 0.5383, 0.2079, 0.5341, 0.25, 0.5383, 0.2921, 0.5505, 0.3326, 0.5705, 0.3699, 0.5973, 0.4027, 0.6301, 0.4295, 0.6674, 0.4495, 0.7079, 0.4617, 0.25, 1.0, 0.2812, 1.0, 0.2812, 1.0, 0.25, 1.0, 0.7812, 0.75, 0.7812, 0.928, 0.75, 0.928, 0.75, 0.75, 0.5, 0.75, 0.5, 0.928, 0.4688, 0.928, 0.4687, 0.75, 0.2188, 0.75, 0.2188, 0.928, 0.1875, 0.928, 0.1875, 0.75, 0.9063, 0.75, 0.9062, 0.928, 0.875, 0.928, 0.875, 0.75, 0.625, 0.75, 0.625, 0.928, 0.5937, 0.928, 0.5937, 0.75, 0.3438, 0.75, 0.3438, 0.928, 0.3125, 0.928, 0.3125, 0.75, 0.0625, 0.75, 0.0625, 0.928, 0.03125, 0.928, 0.03125, 0.75, 0.75, 0.75, 0.75, 0.928, 0.7188, 0.928, 0.7188, 0.75, 0.4687, 0.75, 0.4688, 0.928, 0.4375, 0.928, 0.4375, 0.75, 0.1875, 0.75, 0.1875, 0.928, 0.1562, 0.928, 0.1563, 0.75, 0.875, 0.75, 0.875, 0.928, 0.8438, 0.928, 0.8438, 0.75, 0.5937, 0.75, 0.5938, 0.928, 0.5625, 0.928, 0.5625, 0.75, 0.3125, 0.75, 0.3125, 0.928, 0.2812, 0.928, 0.2812, 0.75, 1.0, 0.75, 1.0, 0.928, 0.9688, 0.928, 0.9688, 0.75, 0.9688, 0.5727, 0.9688, 0.75, 0.9375, 0.75, 0.9375, 0.5727, 0.7188, 0.75, 0.7188, 0.928, 0.6875, 0.928, 0.6875, 0.75, 0.4375, 0.75, 0.4375, 0.928, 0.4062, 0.928, 0.4062, 0.75, 0.1563, 0.75, 0.1562, 0.928, 0.125, 0.928, 0.125, 0.75, 0.8438, 0.75, 0.8438, 0.928, 0.8125, 0.928, 0.8125, 0.75, 0.5625, 0.75, 0.5625, 0.928, 0.5312, 0.928, 0.5312, 0.75, 0.2812, 0.75, 0.2812, 0.928, 0.25, 0.928, 0.25, 0.75, 0.9688, 0.75, 0.9688, 0.928, 0.9375, 0.928, 0.9375, 0.75, 0.6875, 0.75, 0.6875, 0.928, 0.6562, 0.928, 0.6562, 0.75, 0.4062, 0.75, 0.4062, 0.928, 0.375, 0.928, 0.375, 0.75, 0.125, 0.75, 0.125, 0.928, 0.09375, 0.928, 0.09375, 0.75, 0.8125, 0.75, 0.8125, 0.928, 0.7812, 0.928, 0.7812, 0.75, 0.5312, 0.75, 0.5312, 0.928, 0.5, 0.928, 0.5, 0.75, 0.25, 0.75, 0.25, 0.928, 0.2188, 0.928, 0.2188, 0.75, 0.9375, 0.75, 0.9375, 0.928, 0.9062, 0.928, 0.9063, 0.75, 0.6562, 0.75, 0.6562, 0.928, 0.625, 0.928, 0.625, 0.75, 0.375, 0.75, 0.375, 0.928, 0.3438, 0.928, 0.3438, 0.75, 0.1562, 1.0, 0.1875, 1.0, 0.1562, 1.0, 0.6562, 1.0, 0.6875, 1.0, 0.6875, 1.0, 0.6562, 1.0, 0.2188, 1.0, 0.25, 1.0, 0.25, 1.0, 0.2188, 1.0, 0.625, 1.0, 0.6562, 1.0, 0.6562, 1.0, 0.625, 1.0, 0.1875, 1.0, 0.2188, 1.0, 0.2188, 1.0, 0.1875, 1.0, 0.5938, 1.0, 0.625, 1.0, 0.625, 1.0, 0.5938, 1.0, 0.1562, 1.0, 0.1875, 1.0, 0.1875, 1.0, 0.1562, 1.0, 0.5625, 1.0, 0.5938, 1.0, 0.5938, 1.0, 0.5625, 1.0, 0.9688, 1.0, 1.0, 1.0, 1.0, 1.0, 0.9688, 1.0, 0.125, 1.0, 0.1562, 1.0, 0.1562, 1.0, 0.125, 1.0, 0.5312, 1.0, 0.5625, 1.0, 0.5625, 1.0, 0.5312, 1.0, 0.9375, 1.0, 0.9688, 1.0, 0.9688, 1.0, 0.9375, 1.0, 0.09375, 1.0, 0.125, 1.0, 0.125, 1.0, 0.09375, 1.0, 0.5, 1.0, 0.5312, 1.0, 0.5312, 1.0, 0.5, 1.0, 0.9062, 1.0, 0.9375, 1.0, 0.9375, 1.0, 0.9062, 1.0, 0.0625, 1.0, 0.09375, 1.0, 0.09375, 1.0, 0.0625, 1.0, 0.4687, 1.0, 0.5, 1.0, 0.5, 1.0, 0.4688, 1.0, 0.875, 1.0, 0.9062, 1.0, 0.9062, 1.0, 0.875, 1.0, 0.03125, 1.0, 0.0625, 1.0, 0.0625, 1.0, 0.03125, 1.0, 0.4375, 1.0, 0.4687, 1.0, 0.4688, 1.0, 0.4375, 1.0, 0.8437, 1.0, 0.875, 1.0, 0.875, 1.0, 0.8438, 1.0, 0.0, 1.0, 0.03125, 1.0, 0.03125, 1.0, 0.0, 1.0, 0.4062, 1.0, 0.4375, 1.0, 0.4375, 1.0, 0.4062, 1.0, 0.8125, 1.0, 0.8437, 1.0, 0.8438, 1.0, 0.8125, 1.0, 0.375, 1.0, 0.4062, 1.0, 0.4062, 1.0, 0.375, 1.0, 0.7812, 1.0, 0.8125, 1.0, 0.8125, 1.0, 0.7812, 1.0, 0.3438, 1.0, 0.375, 1.0, 0.375, 1.0, 0.3438, 1.0, 0.75, 1.0, 0.7812, 1.0, 0.7812, 1.0, 0.75, 1.0, 0.3125, 1.0, 0.3438, 1.0, 0.3438, 1.0, 0.3125, 1.0, 0.7188, 1.0, 0.75, 1.0, 0.75, 1.0, 0.7188, 1.0, 0.2812, 1.0, 0.3125, 1.0, 0.3125, 1.0, 0.2812, 1.0, 0.6875, 1.0, 0.7188, 1.0, 0.7188, 1.0, 0.6875, 1.0, 1.0, 0.5727, 0.9688, 0.5727, 0.9692, 0.5, 0.9995, 0.5, 0.7507, 0.4899, 0.7961, 0.4855, 0.7921, 0.4617, 0.75, 0.4659, 0.9688, 0.928, 1.0, 0.928, 0.9997, 1.0, 0.9688, 1.0, 0.9688, 1.0, 0.9997, 1.0, 1.0, 1.0, 0.9688, 1.0, 0.9688, 0.5727, 0.9375, 0.5727, 0.938, 0.5, 0.9683, 0.5, 0.7975, 0.4852, 0.8412, 0.4719, 0.8326, 0.4495, 0.7921, 0.4617, 0.9375, 0.928, 0.9688, 0.928, 0.9688, 1.0, 0.9375, 1.0, 0.9375, 1.0, 0.9688, 1.0, 0.9688, 1.0, 0.9375, 1.0, 0.9375, 0.5727, 0.9063, 0.5727, 0.9067, 0.5, 0.937, 0.5, 0.8425, 0.4714, 0.8827, 0.4499, 0.8699, 0.4295, 0.8326, 0.4495, 0.9062, 0.928, 0.9375, 0.928, 0.9375, 1.0, 0.9062, 1.0, 0.9062, 1.0, 0.9375, 1.0, 0.9375, 1.0, 0.9062, 1.0, 0.9063, 0.5727, 0.875, 0.5727, 0.8755, 0.5, 0.9058, 0.5, 0.8839, 0.4491, 0.9191, 0.4202, 0.9027, 0.4027, 0.8699, 0.4295, 0.875, 0.928, 0.9062, 0.928, 0.9062, 1.0, 0.875, 1.0, 0.875, 1.0, 0.9062, 1.0, 0.9062, 1.0, 0.875, 1.0, 0.875, 0.5727, 0.8438, 0.5727, 0.8442, 0.5, 0.8745, 0.5, 0.9202, 0.4191, 0.9491, 0.3839, 0.9295, 0.3699, 0.9027, 0.4027, 0.8438, 0.928, 0.875, 0.928, 0.875, 1.0, 0.8438, 1.0, 0.8438, 1.0, 0.875, 1.0, 0.875, 1.0, 0.8438, 1.0, 0.8438, 0.5727, 0.8125, 0.5727, 0.813, 0.5, 0.8433, 0.5, 0.9499, 0.3827, 0.9714, 0.3425, 0.9495, 0.3326, 0.9295, 0.3699, 0.8125, 0.928, 0.8438, 0.928, 0.8438, 1.0, 0.8125, 1.0, 0.8125, 1.0, 0.8438, 1.0, 0.8438, 1.0, 0.8125, 1.0, 0.8125, 0.5727, 0.7812, 0.5727, 0.7817, 0.5, 0.812, 0.5, 0.9719, 0.3412, 0.9852, 0.2975, 0.9617, 0.2921, 0.9495, 0.3326, 0.7812, 0.928, 0.8125, 0.928, 0.8125, 1.0, 0.7812, 1.0, 0.7812, 1.0, 0.8125, 1.0, 0.8125, 1.0, 0.7812, 1.0, 0.7812, 0.5727, 0.75, 0.5727, 0.7505, 0.5, 0.7808, 0.5, 0.9855, 0.2961, 0.9899, 0.2507, 0.9659, 0.25, 0.9617, 0.2921, 0.75, 0.928, 0.7812, 0.928, 0.7812, 1.0, 0.75, 1.0, 0.75, 1.0, 0.7812, 1.0, 0.7812, 1.0, 0.75, 1.0, 0.75, 0.5727, 0.7188, 0.5727, 0.7192, 0.5, 0.7495, 0.5, 0.9899, 0.2493, 0.9855, 0.2039, 0.9617, 0.2079, 0.9659, 0.25, 0.7188, 0.928, 0.75, 0.928, 0.75, 1.0, 0.7188, 1.0, 0.7188, 1.0, 0.75, 1.0, 0.75, 1.0, 0.7188, 1.0, 0.7188, 0.5727, 0.6875, 0.5727, 0.688, 0.5, 0.7183, 0.5, 0.9852, 0.2025, 0.9719, 0.1588, 0.9495, 0.1674, 0.9617, 0.2079, 0.6875, 0.928, 0.7188, 0.928, 0.7188, 1.0, 0.6875, 1.0, 0.6875, 1.0, 0.7188, 1.0, 0.7188, 1.0, 0.6875, 1.0, 0.6875, 0.5727, 0.6562, 0.5727, 0.6567, 0.5, 0.687, 0.5, 0.9714, 0.1575, 0.9499, 0.1173, 0.9295, 0.1301, 0.9495, 0.1674, 0.6562, 0.928, 0.6875, 0.928, 0.6875, 1.0, 0.6562, 1.0, 0.6562, 1.0, 0.6875, 1.0, 0.6875, 1.0, 0.6562, 1.0, 0.6562, 0.5727, 0.625, 0.5727, 0.6255, 0.5, 0.6558, 0.5, 0.9491, 0.1161, 0.9202, 0.08085, 0.9027, 0.09735, 0.9295, 0.1301, 0.625, 0.928, 0.6562, 0.928, 0.6562, 1.0, 0.625, 1.0, 0.625, 1.0, 0.6562, 1.0, 0.6562, 1.0, 0.625, 1.0, 0.625, 0.5727, 0.5938, 0.5727, 0.5942, 0.5, 0.6245, 0.5, 0.9191, 0.07984, 0.8839, 0.0509, 0.8699, 0.0705, 0.9027, 0.09735, 0.5937, 0.928, 0.625, 0.928, 0.625, 1.0, 0.5938, 1.0, 0.5938, 1.0, 0.625, 1.0, 0.625, 1.0, 0.5938, 1.0, 0.5938, 0.5727, 0.5625, 0.5727, 0.563, 0.5, 0.5933, 0.5, 0.8827, 0.05011, 0.8425, 0.02861, 0.8326, 0.05055, 0.8699, 0.0705, 0.5625, 0.928, 0.5938, 0.928, 0.5938, 1.0, 0.5625, 1.0, 0.5625, 1.0, 0.5938, 1.0, 0.5938, 1.0, 0.5625, 1.0, 0.5625, 0.5727, 0.5312, 0.5727, 0.5317, 0.5, 0.562, 0.5, 0.8412, 0.02806, 0.7975, 0.01482, 0.7921, 0.03826, 0.8326, 0.05055, 0.5312, 0.928, 0.5625, 0.928, 0.5625, 1.0, 0.5312, 1.0, 0.5312, 1.0, 0.5625, 1.0, 0.5625, 1.0, 0.5312, 1.0, 0.5312, 0.5727, 0.5, 0.5727, 0.5005, 0.5, 0.5308, 0.5, 0.7961, 0.01454, 0.7507, 0.01007, 0.75, 0.03412, 0.7921, 0.03826, 0.5, 0.928, 0.5312, 0.928, 0.5312, 1.0, 0.5, 1.0, 0.5, 1.0, 0.5312, 1.0, 0.5312, 1.0, 0.5, 1.0, 0.5, 0.5727, 0.4688, 0.5727, 0.4692, 0.5, 0.4995, 0.5, 0.7493, 0.01007, 0.7039, 0.01454, 0.7079, 0.03826, 0.75, 0.03412, 0.4688, 0.928, 0.5, 0.928, 0.5, 1.0, 0.4688, 1.0, 0.4688, 1.0, 0.5, 1.0, 0.5, 1.0, 0.4688, 1.0, 0.4688, 0.5727, 0.4375, 0.5727, 0.438, 0.5, 0.4683, 0.5, 0.7025, 0.01482, 0.6588, 0.02806, 0.6674, 0.05055, 0.7079, 0.03826, 0.4375, 0.928, 0.4688, 0.928, 0.4688, 1.0, 0.4375, 1.0, 0.4375, 1.0, 0.4688, 1.0, 0.4688, 1.0, 0.4375, 1.0, 0.4375, 0.5727, 0.4062, 0.5727, 0.4067, 0.5, 0.437, 0.5, 0.6575, 0.02861, 0.6173, 0.05011, 0.6301, 0.0705, 0.6674, 0.05055, 0.4062, 0.928, 0.4375, 0.928, 0.4375, 1.0, 0.4062, 1.0, 0.4062, 1.0, 0.4375, 1.0, 0.4375, 1.0, 0.4062, 1.0, 0.4062, 0.5727, 0.375, 0.5727, 0.3755, 0.5, 0.4058, 0.5, 0.6161, 0.0509, 0.5809, 0.07984, 0.5973, 0.09735, 0.6301, 0.0705, 0.375, 0.928, 0.4062, 0.928, 0.4062, 1.0, 0.375, 1.0, 0.375, 1.0, 0.4062, 1.0, 0.4062, 1.0, 0.375, 1.0, 0.375, 0.5727, 0.3438, 0.5727, 0.3442, 0.5, 0.3745, 0.5, 0.5798, 0.08085, 0.5509, 0.1161, 0.5705, 0.1301, 0.5973, 0.09735, 0.3438, 0.928, 0.375, 0.928, 0.375, 1.0, 0.3438, 1.0, 0.3438, 1.0, 0.375, 1.0, 0.375, 1.0, 0.3438, 1.0, 0.3438, 0.5727, 0.3125, 0.5727, 0.313, 0.5, 0.3433, 0.5, 0.5501, 0.1173, 0.5286, 0.1575, 0.5505, 0.1674, 0.5705, 0.1301, 0.3125, 0.928, 0.3438, 0.928, 0.3438, 1.0, 0.3125, 1.0, 0.3125, 1.0, 0.3438, 1.0, 0.3438, 1.0, 0.3125, 1.0, 0.3125, 0.5727, 0.2812, 0.5727, 0.2817, 0.5, 0.312, 0.5, 0.5281, 0.1588, 0.5148, 0.2025, 0.5383, 0.2079, 0.5505, 0.1674, 0.2812, 0.928, 0.3125, 0.928, 0.3125, 1.0, 0.2812, 1.0, 0.2812, 1.0, 0.3125, 1.0, 0.3125, 1.0, 0.2812, 1.0, 0.2812, 0.5727, 0.25, 0.5727, 0.2505, 0.5, 0.2808, 0.5, 0.5145, 0.2039, 0.5101, 0.2493, 0.5341, 0.25, 0.5383, 0.2079, 0.25, 0.928, 0.2812, 0.928, 0.2812, 1.0, 0.25, 1.0, 0.25, 1.0, 0.2812, 1.0, 0.2812, 1.0, 0.25, 1.0, 0.25, 0.5727, 0.2188, 0.5727, 0.2192, 0.5, 0.2495, 0.5, 0.5101, 0.2507, 0.5145, 0.2961, 0.5383, 0.2921, 0.5341, 0.25, 0.2188, 0.928, 0.25, 0.928, 0.25, 1.0, 0.2188, 1.0, 0.2188, 1.0, 0.25, 1.0, 0.25, 1.0, 0.2188, 1.0, 0.2188, 0.5727, 0.1875, 0.5727, 0.188, 0.5, 0.2183, 0.5, 0.5148, 0.2975, 0.5281, 0.3412, 0.5505, 0.3326, 0.5383, 0.2921, 0.1875, 0.928, 0.2188, 0.928, 0.2188, 1.0, 0.1875, 1.0, 0.1875, 1.0, 0.2188, 1.0, 0.2188, 1.0, 0.1875, 1.0, 0.1875, 0.5727, 0.1562, 0.5727, 0.1567, 0.5, 0.187, 0.5, 0.5286, 0.3425, 0.5501, 0.3827, 0.5705, 0.3699, 0.5505, 0.3326, 0.1562, 0.928, 0.1875, 0.928, 0.1875, 1.0, 0.1562, 1.0, 0.1562, 1.0, 0.1875, 1.0, 0.1875, 1.0, 0.1562, 1.0, 0.1562, 0.5727, 0.125, 0.5727, 0.1255, 0.5, 0.1558, 0.5, 0.5509, 0.3839, 0.5798, 0.4191, 0.5973, 0.4027, 0.5705, 0.3699, 0.125, 0.928, 0.1562, 0.928, 0.1562, 1.0, 0.125, 1.0, 0.125, 1.0, 0.1562, 1.0, 0.1562, 1.0, 0.125, 1.0, 0.125, 0.5727, 0.09375, 0.5727, 0.09423, 0.5, 0.1245, 0.5, 0.5809, 0.4202, 0.6161, 0.4491, 0.6301, 0.4295, 0.5973, 0.4027, 0.09375, 0.928, 0.125, 0.928, 0.125, 1.0, 0.09375, 1.0, 0.09375, 1.0, 0.125, 1.0, 0.125, 1.0, 0.09375, 1.0, 0.09375, 0.5727, 0.0625, 0.5727, 0.06298, 0.5, 0.09327, 0.5, 0.6173, 0.4499, 0.6575, 0.4714, 0.6674, 0.4495, 0.6301, 0.4295, 0.0625, 0.928, 0.09375, 0.928, 0.09375, 1.0, 0.0625, 1.0, 0.0625, 1.0, 0.09375, 1.0, 0.09375, 1.0, 0.0625, 1.0, 0.0625, 0.5727, 0.03125, 0.5727, 0.03173, 0.5, 0.06202, 0.5, 0.6588, 0.4719, 0.7025, 0.4852, 0.7079, 0.4617, 0.6674, 0.4495, 0.03125, 0.928, 0.0625, 0.928, 0.0625, 1.0, 0.03125, 1.0, 0.03125, 1.0, 0.0625, 1.0, 0.0625, 1.0, 0.03125, 1.0, 0.03125, 0.5727, 0.0, 0.5727, 0.0004789, 0.5, 0.03077, 0.5, 0.7039, 0.4855, 0.7493, 0.4899, 0.75, 0.4659, 0.7079, 0.4617, 0.0, 0.928, 0.03125, 0.928, 0.03125, 1.0, 0.0003313, 1.0, 0.0003313, 1.0, 0.03125, 1.0, 0.03125, 1.0, 0.0, 1.0, 1.0, 0.5727, 1.0, 0.75, 0.9688, 0.75, 0.9688, 0.5727, 0.6875, 1.0, 0.7188, 1.0, 0.7188, 1.0, 0.6875, 1.0, 0.2812, 1.0, 0.3125, 1.0, 0.3125, 1.0, 0.2812, 1.0, 0.7188, 1.0, 0.75, 1.0, 0.75, 1.0, 0.7188, 1.0, 0.3125, 1.0, 0.3438, 1.0, 0.3438, 1.0, 0.3125, 1.0, 0.75, 1.0, 0.7812, 1.0, 0.7812, 1.0, 0.75, 1.0, 0.3438, 1.0, 0.375, 1.0, 0.375, 1.0, 0.3438, 1.0, 0.7812, 1.0, 0.8125, 1.0, 0.8125, 1.0, 0.7812, 1.0, 0.375, 1.0, 0.4062, 1.0, 0.4062, 1.0, 0.375, 1.0, 0.8125, 1.0, 0.8438, 1.0, 0.8437, 1.0, 0.8125, 1.0, 0.4062, 1.0, 0.4375, 1.0, 0.4375, 1.0, 0.4062, 1.0, 0.0, 1.0, 0.03125, 1.0, 0.03125, 1.0, 0.0, 1.0, 0.8438, 1.0, 0.875, 1.0, 0.875, 1.0, 0.8437, 1.0, 0.4375, 1.0, 0.4688, 1.0, 0.4687, 1.0, 0.4375, 1.0, 0.03125, 1.0, 0.0625, 1.0, 0.0625, 1.0, 0.03125, 1.0, 0.875, 1.0, 0.9062, 1.0, 0.9062, 1.0, 0.875, 1.0, 0.4688, 1.0, 0.5, 1.0, 0.5, 1.0, 0.4687, 1.0, 0.0625, 1.0, 0.09375, 1.0, 0.09375, 1.0, 0.0625, 1.0, 0.9062, 1.0, 0.9375, 1.0, 0.9375, 1.0, 0.9062, 1.0, 0.5, 1.0, 0.5312, 1.0, 0.5312, 1.0, 0.5, 1.0, 0.09375, 1.0, 0.125, 1.0, 0.125, 1.0, 0.09375, 1.0, 0.9375, 1.0, 0.9688, 1.0, 0.9688, 1.0, 0.9375, 1.0, 0.5312, 1.0, 0.5625, 1.0, 0.5625, 1.0, 0.5312, 1.0, 0.125, 1.0, 0.1562, 1.0, 0.1562, 1.0, 0.125, 1.0, 0.9688, 1.0, 1.0, 1.0, 1.0, 1.0, 0.9688, 1.0, 0.5625, 1.0, 0.5938, 1.0, 0.5938, 1.0, 0.5625, 1.0, 0.1562, 1.0, 0.1875, 1.0, 0.1875, 1.0, 0.1562, 1.0, 0.5938, 1.0, 0.625, 1.0, 0.625, 1.0, 0.5938, 1.0, 0.1875, 1.0, 0.2188, 1.0, 0.2188, 1.0, 0.1875, 1.0, 0.625, 1.0, 0.6562, 1.0, 0.6562, 1.0, 0.625, 1.0, 0.2188, 1.0, 0.25, 1.0, 0.25, 1.0, 0.2188, 1.0, 0.6562, 1.0, 0.6875, 1.0, 0.6875, 1.0, 0.6562, 1.0, 0.25, 1.0, 0.2812, 1.0, 0.2812, 1.0, 0.25, 1.0, 0.5625, 1.0, 0.5938, 1.0, 0.5625, 1.0, 0.9688, 1.0, 1.0, 1.0, 0.9688, 1.0, 0.125, 1.0, 0.1562, 1.0, 0.125, 1.0, 0.5312, 1.0, 0.5625, 1.0, 0.5312, 1.0, 0.9375, 1.0, 0.9688, 1.0, 0.9375, 1.0, 0.09375, 1.0, 0.125, 1.0, 0.09375, 1.0, 0.5, 1.0, 0.5312, 1.0, 0.5, 1.0, 0.9062, 1.0, 0.9375, 1.0, 0.9062, 1.0, 0.0625, 1.0, 0.09375, 1.0, 0.0625, 1.0, 0.4688, 1.0, 0.5, 1.0, 0.4688, 1.0, 0.875, 1.0, 0.9062, 1.0, 0.875, 1.0, 0.03125, 1.0, 0.0625, 1.0, 0.03125, 1.0, 0.4375, 1.0, 0.4688, 1.0, 0.4375, 1.0, 0.8438, 1.0, 0.875, 1.0, 0.8438, 1.0, 0.0, 1.0, 0.03125, 1.0, 0.0, 1.0, 0.4062, 1.0, 0.4375, 1.0, 0.4062, 1.0, 0.8125, 1.0, 0.8438, 1.0, 0.8125, 1.0, 0.375, 1.0, 0.4062, 1.0, 0.375, 1.0, 0.7812, 1.0, 0.8125, 1.0, 0.7812, 1.0, 0.3438, 1.0, 0.375, 1.0, 0.3438, 1.0, 0.75, 1.0, 0.7812, 1.0, 0.75, 1.0, 0.3125, 1.0, 0.3438, 1.0, 0.3125, 1.0, 0.7188, 1.0, 0.75, 1.0, 0.7188, 1.0, 0.2812, 1.0, 0.3125, 1.0, 0.2812, 1.0, 0.6875, 1.0, 0.7188, 1.0, 0.6875, 1.0, 0.25, 1.0, 0.2812, 1.0, 0.25, 1.0, 0.6562, 1.0, 0.6875, 1.0, 0.6562, 1.0, 0.2188, 1.0, 0.25, 1.0, 0.2188, 1.0, 0.625, 1.0, 0.6562, 1.0, 0.625, 1.0, 0.1875, 1.0, 0.2188, 1.0, 0.1875, 1.0, 0.5938, 1.0, 0.625, 1.0, 0.5938, 1.0])
me_cylinder_002.use_remesh_fix_poles = True
me_cylinder_002.use_remesh_preserve_attributes = False
me_cylinder_002.use_mirror_vertex_groups = False
me_cylinder_002.update()

# ---- objects
ob_glow_canister = bpy.data.objects.new('Glow Canister', me_cylinder)
ob_twist_activate = bpy.data.objects.new('Twist Activate', me_cylinder_001)
ob_twist_activate_001 = bpy.data.objects.new('Twist Activate.001', me_cylinder_002)

# ---- transforms, parenting, visibility, modifiers, constraints
ob_glow_canister.location = (0.0, 0.0, 0.0)
ob_glow_canister.lineart.crease_threshold = 0.0
ob_twist_activate.location = (0.0, 0.0, 11.21)
ob_twist_activate.scale = (1.057, 1.057, 1.057)
ob_twist_activate.lineart.crease_threshold = 0.0
ob_twist_activate_001.location = (0.0, 0.0, -1.899)
ob_twist_activate_001.rotation_euler = (0.0, 3.142, 0.0)
ob_twist_activate_001.scale = (1.057, 1.057, 1.057)
ob_twist_activate_001.lineart.crease_threshold = 0.0

# ---- collection membership
col_collection.objects.link(ob_glow_canister)
col_collection.objects.link(ob_twist_activate)
col_collection.objects.link(ob_twist_activate_001)

# ---- scene / render settings (as saved in the file)
scene.frame_start = 1; scene.frame_end = 250; scene.frame_set(1)
scene.render.engine = 'BLENDER_EEVEE_NEXT'
scene.cycles.use_denoising = False
scene.cycles.samples = 128
scene.cycles.sampling_pattern = 'TABULATED_SOBOL'
scene.cycles.use_adaptive_sampling = False
scene.cycles.use_light_tree = False
scene.view_settings.view_transform = 'Filmic'
bpy.context.view_layer.update()

# ---- added for rendering (the .blend has no active camera and no usable light): camera, sun
cam_auto = bpy.data.cameras.new('AutoCamera')
cam_auto.lens = 50.0
cam_auto.sensor_width = 36.0
cam_auto.clip_end = 1000.0
ob_auto_camera = bpy.data.objects.new('AutoCamera', cam_auto)
scene.collection.objects.link(ob_auto_camera)
ob_auto_camera.location = (12.3325, -14.799, 14.5231)
ob_auto_camera.rotation_euler = (1.09748, -7.21219e-08, 0.694738)
scene.camera = ob_auto_camera
light_auto_sun = bpy.data.lights.new('AutoSun', 'SUN')
light_auto_sun.energy = 3.0
light_auto_sun.angle = 0.0523599
ob_auto_sun = bpy.data.objects.new('AutoSun', light_auto_sun)
scene.collection.objects.link(ob_auto_sun)
ob_auto_sun.rotation_euler = (0.872665, 0.174533, 0.523599)
bpy.context.view_layer.update()
